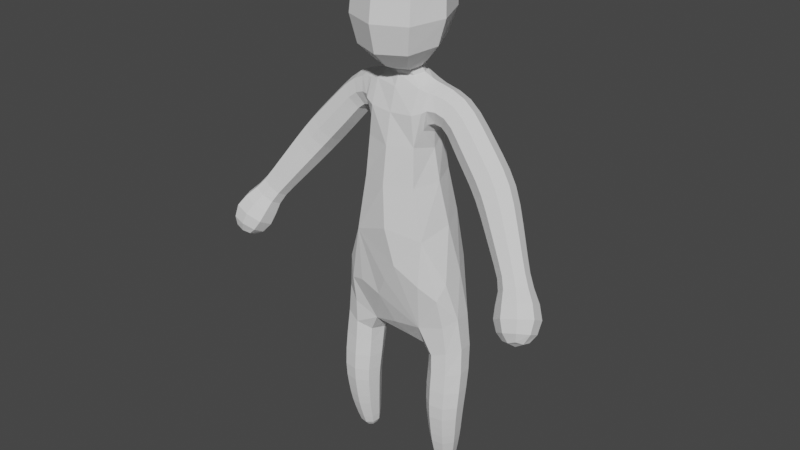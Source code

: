 # Source: Barry_-_kopia.blend  (saved by Blender 3.2.14; exported with 4.5.12 LTS)
import bpy
from mathutils import Matrix  # noqa: F401  (used for matrix-valued properties, if any)

bpy.ops.wm.read_factory_settings(use_empty=True)
scene = bpy.context.scene
scene.name = 'Scene'

# ---- collections
col_collection = bpy.data.collections.new('Collection'); scene.collection.children.link(col_collection)

# ---- world
world_world = bpy.data.worlds.new('World'); scene.world = world_world
world_world.use_nodes = True; world_world.node_tree.nodes.clear()
_N = world_world.node_tree.nodes; _L = world_world.node_tree.links
n0 = _N.new('ShaderNodeOutputWorld'); n0.name = 'World Output'; n0.location = (300, 300)
n1 = _N.new('ShaderNodeBackground'); n1.name = 'Background'; n1.location = (10, 300)
n1.inputs[0].default_value = (0.05088, 0.05088, 0.05088, 1.0)
_L.new(n1.outputs[0], n0.inputs[0])
n0.is_active_output = True
world_world.color = (0.05088, 0.05088, 0.05088)
world_world.use_sun_shadow = False
world_world.sun_shadow_jitter_overblur = 0.0

# ---- meshes
me_plane = bpy.data.meshes.new('Plane')
me_plane.from_pydata([(-0.2741, -0.2061, -0.06298), (-0.3025, 0.2187, -0.07964), (-0.6511, 0.1639, 0.1807), (-0.6153, -0.2063, 0.2001), (-0.3798, -0.2376, -0.7544), (-0.4275, 0.04043, -0.7733), (-0.7066, -0.007012, -0.772), (-0.6589, -0.285, -0.7531), (-0.4472, -0.122, -1.564), (-0.4664, -0.01265, -1.553), (-0.5761, -0.03102, -1.562), (-0.5568, -0.1403, -1.574), (0.465, 0.1802, 2.173), (0.4613, -0.08658, 2.191), (0.5848, -0.08124, 2.42), (0.5855, 0.1829, 2.406), (0.9746, 0.05767, 1.606), (0.93, -0.2039, 1.66), (1.143, -0.206, 1.828), (1.188, 0.0556, 1.774), (1.463, -0.29, 0.9461), (1.404, -0.4926, 1.022), (1.595, -0.5059, 1.137), (1.654, -0.3033, 1.061), (1.543, -0.3657, 0.7144), (1.457, -0.6311, 0.8283), (1.728, -0.6655, 0.9537), (1.814, -0.4001, 0.8398), (1.631, -0.5188, 0.6074), (1.582, -0.6663, 0.6729), (1.737, -0.6904, 0.7342), (1.786, -0.543, 0.6687), (0.1245, -0.1175, 2.672), (-0.1245, -0.1175, 2.672), (-0.1219, 0.1005, 2.706), (0.1219, 0.1005, 2.706), (0.1576, -0.1574, 3.7), (-0.1576, -0.1574, 3.7), (-0.1576, 0.1574, 3.688), (0.1576, 0.1574, 3.688), (0.4035, -0.3191, 1.084), (-0.3451, -0.3597, 1.015), (-0.3412, 0.3552, 1.019), (0.3505, 0.3037, 1.18), (0.3311, -0.3442, 3.46), (-0.3311, -0.3442, 3.46), (-0.3311, 0.3154, 3.447), (0.3311, 0.3154, 3.447), (0.2914, -0.3452, 2.896), (-0.2914, -0.3452, 2.896), (-0.2914, 0.2302, 2.968), (0.2914, 0.2302, 2.968), (-0.4021, -0.2058, -1.219), (-0.4407, 0.01614, -1.204), (-0.6629, -0.02159, -1.217), (-0.6244, -0.2435, -1.232), (0.6735, -0.09501, 0.2267), (0.356, -0.3072, 0.1194), (0.2201, 0.02812, -0.2156), (0.4359, 0.2845, 0.1331), (0.736, -0.1761, -0.7609), (0.4891, -0.3143, -0.75), (0.3505, -0.06845, -0.7655), (0.5973, 0.06972, -0.7764), (0.5873, -0.09746, -1.571), (0.49, -0.152, -1.571), (0.4359, -0.05552, -1.556), (0.5333, -0.0009672, -1.556), (-0.4613, -0.08658, 2.191), (-0.465, 0.1802, 2.173), (-0.5855, 0.1829, 2.406), (-0.5848, -0.08124, 2.42), (-0.93, -0.2039, 1.66), (-0.9746, 0.05767, 1.606), (-1.188, 0.0556, 1.774), (-1.143, -0.206, 1.828), (-1.404, -0.4926, 1.022), (-1.463, -0.29, 0.9461), (-1.654, -0.3033, 1.061), (-1.595, -0.5059, 1.137), (-1.457, -0.6311, 0.8283), (-1.543, -0.3657, 0.7144), (-1.814, -0.4001, 0.8398), (-1.728, -0.6655, 0.9537), (-1.582, -0.6663, 0.6729), (-1.631, -0.5188, 0.6074), (-1.786, -0.543, 0.6687), (-1.737, -0.6904, 0.7342), (0.686, -0.1565, -1.228), (0.489, -0.267, -1.228), (0.3791, -0.07081, -1.208), (0.576, 0.0396, -1.208), (-0.3731, -0.1972, -0.4112), (-0.4219, 0.1024, -0.4504), (-0.708, 0.05827, -0.4026), (-0.6592, -0.2413, -0.3634), (-0.4173, -0.1645, -1.431), (-0.448, 0.01018, -1.414), (-0.6232, -0.01925, -1.428), (-0.5925, -0.1939, -1.444), (0.2404, 0.2323, 2.025), (0.3292, -0.1192, 2.194), (0.2389, -0.1379, 2.525), (0.2171, 0.1892, 2.534), (0.7891, 0.1142, 1.828), (0.7606, -0.1528, 1.862), (0.9661, -0.1522, 2.039), (0.9946, 0.1148, 2.005), (0.6204, 0.1492, 2.027), (0.5998, -0.1122, 2.054), (0.7871, -0.1099, 2.237), (0.8077, 0.1515, 2.21), (1.338, -0.1977, 1.14), (1.286, -0.3969, 1.204), (1.463, -0.4026, 1.328), (1.514, -0.2034, 1.264), (1.167, -0.06995, 1.36), (1.113, -0.299, 1.428), (1.312, -0.304, 1.571), (1.366, -0.075, 1.504), (0.2618, -0.2446, 1.99), (-0.2618, -0.2446, 1.99), (-0.2404, 0.2323, 2.025), (-0.3913, -0.2297, -1.009), (-0.4347, 0.02256, -1.003), (-0.6873, -0.02058, -1.011), (-0.6438, -0.2729, -1.017), (0.7381, -0.1226, -0.3704), (0.4851, -0.277, -0.3829), (0.343, -0.01642, -0.4434), (0.596, 0.138, -0.4309), (0.6412, -0.1254, -1.44), (0.4858, -0.2125, -1.44), (0.3993, -0.05831, -1.418), (0.5547, 0.0288, -1.418), (-0.3292, -0.1192, 2.194), (-0.2171, 0.1892, 2.534), (-0.2389, -0.1379, 2.525), (-0.7606, -0.1528, 1.862), (-0.7891, 0.1142, 1.828), (-0.9946, 0.1148, 2.005), (-0.9661, -0.1522, 2.039), (-0.5998, -0.1122, 2.054), (-0.6204, 0.1492, 2.027), (-0.8077, 0.1515, 2.21), (-0.7871, -0.1099, 2.237), (-1.286, -0.3969, 1.204), (-1.338, -0.1977, 1.14), (-1.514, -0.2034, 1.264), (-1.463, -0.4026, 1.328), (-1.113, -0.299, 1.428), (-1.167, -0.06995, 1.36), (-1.366, -0.075, 1.504), (-1.312, -0.304, 1.571), (0.7136, -0.1741, -1.016), (0.4901, -0.2994, -1.014), (0.3649, -0.07624, -1.004), (0.5884, 0.0491, -1.007), (0.3205, 0.197, 2.173), (0.3787, -0.1075, 2.495), (0.3585, 0.1874, 2.487), (-0.3787, -0.1075, 2.495), (-0.3585, 0.1874, 2.487), (-0.3205, 0.197, 2.173), (0.6436, 0.1009, 0.2083), (-0.2313, -0.2364, 2.292), (0.3443, 0.1854, -0.1574), (0.5931, -0.2349, 0.1675), (0.292, -0.1566, -0.1549), (0.02942, -0.2709, 0.04179), (-0.008614, -0.08132, -0.175), (-0.2802, 0.008523, -0.2014), (-0.01124, 0.1302, -0.1801), (0.05768, 0.2883, 0.03958), (-0.3523, 0.3455, 0.4193), (0.05054, 0.3962, 0.5866), (0.05746, 0.4213, 1.191), (0.4324, 0.3111, 0.6938), (0.3325, -0.1231, 2.5), (0.4724, 0.01391, 1.16), (0.5904, -0.1778, 0.6284), (0.3993, -0.3743, 0.6242), (0.05039, -0.4327, 1.17), (0.007063, -0.3971, 0.5803), (-0.3386, -0.3396, 0.4286), (-0.5498, -0.2481, 0.5967), (-0.4942, -0.2662, 0.08418), (-0.6708, -0.02478, 0.2373), (-0.5439, 0.2443, 0.0573), (-0.3205, -0.007114, 1.929), (-0.5713, 0.2365, 0.5874), (0.3102, -0.1626, 2.144), (-0.4749, -0.005139, 1.148), (1.597, -0.5967, 0.6241), (1.397e-09, 0.3013, 2.016), (0.3205, -0.007114, 1.929), (0.3067, 0.1875, 2.5), (-1.397e-09, -0.3197, 1.966), (0.2313, -0.2364, 2.292), (-4.191e-09, -0.1788, 2.504), (1.659, -0.6961, 0.6967), (0.1481, -0.08969, 2.619), (1.863e-09, -0.1583, 2.666), (1.777, -0.6253, 0.6935), (-0.1481, -0.08969, 2.619), (-0.1694, -0.008459, 2.689), (1.715, -0.5259, 0.6208), (-0.1393, 0.1207, 2.633), (-0.2754, 0.0289, 2.584), (-0.2042, 0.2598, 2.318), (9.313e-10, 0.2211, 2.52), (0.2042, 0.2598, 2.318), (-0.4452, -0.06442, -1.567), (-0.5226, -0.009833, -1.566), (0.2754, 0.0289, 2.584), (0.1393, 0.1207, 2.633), (-0.5769, -0.08648, -1.578), (0.1694, -0.008459, 2.689), (-3.26e-09, 0.1414, 2.713), (0.2916, 0.197, 2.145), (-0.4995, -0.1411, -1.579), (0.3167, 0.03875, 2.126), (0.3567, -0.1706, 2.348), (0.3768, 0.04014, 2.549), (0.3368, 0.2495, 2.327), (-0.3325, -0.1231, 2.5), (-0.3102, -0.1626, 2.144), (-0.3067, 0.1875, 2.5), (-0.2916, 0.197, 2.145), (-0.3768, 0.04014, 2.549), (-0.3567, -0.1706, 2.348), (-0.3167, 0.03875, 2.126), (-0.3368, 0.2495, 2.327), (0.1788, -3.6e-07, 3.706), (-6.985e-10, 0.1786, 3.7), (-0.1788, -3.607e-07, 3.706), (-6.985e-10, -0.1786, 3.712), (0.5695, -0.04271, -1.572), (0.5435, -0.1334, -1.581), (0.4526, -0.1082, -1.572), (0.4786, -0.01753, -1.564), (-1.659, -0.6961, 0.6967), (-1.777, -0.6253, 0.6935), (-1.715, -0.5259, 0.6208), (-1.597, -0.5967, 0.6241), (-0.3722, -0.1808, -0.2512), (-0.3439, -0.03917, -0.4397), (-0.4166, 0.1421, -0.2832), (-0.5741, 0.1365, -0.4338), (-0.6901, 0.1061, -0.1483), (-0.7372, -0.09981, -0.374), (-0.6455, -0.2121, -0.1162), (-0.507, -0.2755, -0.38), (-0.3734, -0.2211, -0.5858), (-0.3513, -0.08967, -0.7641), (-0.4228, 0.06754, -0.6186), (-0.576, 0.06883, -0.7762), (-0.7116, 0.01932, -0.6076), (-0.7351, -0.1549, -0.7623), (-0.6623, -0.2693, -0.5747), (-0.5104, -0.3134, -0.7502), (-0.4095, -0.1862, -1.327), (-0.3998, -0.07163, -1.42), (-0.4443, 0.01302, -1.311), (-0.3798, -0.08774, -1.209), (-0.5414, 0.02821, -1.418), (-0.644, -0.02069, -1.324), (-0.5591, 0.03888, -1.208), (-0.6407, -0.1121, -1.439), (-0.6091, -0.2199, -1.341), (-0.6853, -0.1396, -1.227), (-0.4992, -0.2119, -1.441), (-0.506, -0.2662, -1.229), (-0.4273, -0.1437, -1.517), (-0.4534, 0.004639, -1.502), (-0.6021, -0.0203, -1.514), (-0.576, -0.1686, -1.529), (0.3831, 0.1922, 2.186), (0.4403, 0.04605, 2.139), (0.3852, -0.09439, 2.209), (0.5226, -0.1337, 2.308), (0.469, -0.09008, 2.472), (0.608, 0.05159, 2.456), (0.4584, 0.1876, 2.461), (0.5257, 0.2313, 2.286), (0.88, 0.09308, 1.721), (0.9123, -0.07275, 1.602), (0.8441, -0.1743, 1.764), (0.7363, -0.0194, 1.812), (1.028, -0.254, 1.755), (1.055, -0.1748, 1.939), (0.858, -0.2026, 1.957), (1.205, -0.0756, 1.833), (1.091, 0.09257, 1.895), (1.019, -0.01863, 2.055), (1.09, 0.1057, 1.68), (0.8972, 0.1645, 1.91), (0.7022, 0.1322, 1.93), (0.6775, -0.1323, 1.96), (0.575, 0.0181, 2.006), (0.8775, -0.1311, 2.137), (0.6896, -0.1601, 2.15), (0.9022, 0.1333, 2.107), (0.8325, 0.02121, 2.258), (0.7179, 0.1994, 2.114), (0.5435, 0.1654, 2.115), (0.5311, -0.0947, 2.136), (0.6914, -0.09022, 2.336), (0.7035, 0.1696, 2.316), (1.407, -0.2499, 1.046), (1.397, -0.3888, 0.9625), (1.356, -0.4398, 1.111), (1.279, -0.2963, 1.149), (1.488, -0.5372, 1.094), (1.528, -0.447, 1.226), (1.365, -0.4371, 1.278), (1.66, -0.4071, 1.121), (1.579, -0.2571, 1.162), (1.522, -0.3041, 1.319), (1.569, -0.2587, 0.9894), (1.435, -0.1632, 1.19), (1.257, -0.1371, 1.245), (1.204, -0.3501, 1.311), (1.103, -0.1835, 1.367), (1.391, -0.3556, 1.444), (1.202, -0.3445, 1.512), (1.444, -0.1425, 1.377), (1.376, -0.1905, 1.564), (1.277, -0.02953, 1.419), (1.072, -0.0004304, 1.484), (1.021, -0.2476, 1.546), (1.229, -0.2514, 1.703), (1.28, -0.004228, 1.64), (1.504, -0.3203, 0.8278), (1.449, -0.4919, 0.7479), (1.428, -0.5644, 0.9277), (1.576, -0.698, 0.9124), (1.67, -0.5894, 1.053), (1.822, -0.5393, 0.9203), (1.746, -0.3454, 0.9533), (1.695, -0.3331, 0.7557), (1.59, -0.4444, 0.6352), (1.517, -0.6655, 0.7325), (1.747, -0.6987, 0.8296), (1.82, -0.4776, 0.7323), (0.2886, -0.2843, 1.592), (-0.2827, -0.2889, 1.588), (-0.2728, 0.2685, 1.613), (0.2738, 0.2623, 1.624), (0.3451, -0.3837, 3.174), (1.63e-09, -0.4678, 3.462), (-0.3451, -0.3837, 3.174), (6.752e-09, -0.4531, 2.883), (-0.4553, -0.01438, 3.453), (-0.3451, 0.301, 3.206), (-0.4006, -0.0575, 2.932), (-1.63e-09, 0.4391, 3.445), (0.3451, 0.301, 3.206), (-6.752e-09, 0.3381, 2.981), (0.4553, -0.01438, 3.453), (0.4006, -0.0575, 2.932), (0.2502, -0.2515, 3.634), (-0.2502, -0.2515, 3.634), (-0.2502, 0.2479, 3.613), (0.2502, 0.2479, 3.613), (0.1933, -0.2291, 2.742), (-0.1933, -0.2291, 2.742), (-0.193, 0.148, 2.806), (0.193, 0.148, 2.806), (-0.386, -0.2383, -0.8935), (-0.3657, -0.0955, -1.005), (-0.4316, 0.02726, -0.8984), (-0.5692, 0.0483, -1.006), (-0.6976, -0.01816, -0.9018), (-0.7129, -0.1548, -1.015), (-0.652, -0.2837, -0.897), (-0.5094, -0.2986, -1.014), (-0.3963, -0.2195, -1.115), (-0.4376, 0.01933, -1.103), (-0.6766, -0.02142, -1.113), (-0.6353, -0.2602, -1.126), (0.7176, -0.08836, -0.1053), (0.4751, -0.2611, -0.1841), (0.6383, -0.2486, -0.3653), (0.3395, 0.009719, -0.3054), (0.3666, -0.1756, -0.4155), (0.5766, 0.1872, -0.2089), (0.4428, 0.1096, -0.4485), (0.7145, 0.03665, -0.3983), (0.7421, -0.1561, -0.5865), (0.4866, -0.3003, -0.5744), (0.6386, -0.2913, -0.7525), (0.343, -0.04574, -0.6069), (0.3735, -0.2173, -0.7557), (0.5985, 0.09855, -0.619), (0.4479, 0.04673, -0.7739), (0.7129, -0.02729, -0.7707), (0.6646, -0.1418, -1.337), (0.6081, -0.2485, -1.232), (0.4876, -0.241, -1.336), (0.5797, -0.1979, -1.444), (0.3971, -0.1896, -1.218), (0.3889, -0.06506, -1.315), (0.4134, -0.1518, -1.429), (0.4569, 0.02117, -1.205), (0.5659, 0.03417, -1.315), (0.4608, 0.01416, -1.414), (0.6679, -0.03777, -1.218), (0.6271, -0.03198, -1.429), (0.6174, -0.1104, -1.525), (0.4854, -0.1844, -1.525), (0.412, -0.05352, -1.506), (0.544, 0.02048, -1.506), (-0.3852, -0.09439, 2.209), (-0.4403, 0.04605, 2.139), (-0.3831, 0.1922, 2.186), (-0.5257, 0.2313, 2.286), (-0.4584, 0.1876, 2.461), (-0.608, 0.05159, 2.456), (-0.469, -0.09008, 2.472), (-0.5226, -0.1337, 2.308), (-0.8441, -0.1743, 1.764), (-0.9123, -0.07275, 1.602), (-0.88, 0.09308, 1.721), (-0.7363, -0.0194, 1.812), (-1.09, 0.1057, 1.68), (-1.091, 0.09257, 1.895), (-0.8972, 0.1645, 1.91), (-1.205, -0.0756, 1.833), (-1.055, -0.1748, 1.939), (-1.019, -0.01863, 2.055), (-1.028, -0.254, 1.755), (-0.858, -0.2026, 1.957), (-0.6775, -0.1323, 1.96), (-0.7022, 0.1322, 1.93), (-0.575, 0.0181, 2.006), (-0.9022, 0.1333, 2.107), (-0.7179, 0.1994, 2.114), (-0.8775, -0.1311, 2.137), (-0.8325, 0.02121, 2.258), (-0.6896, -0.1601, 2.15), (-0.5311, -0.0947, 2.136), (-0.5435, 0.1654, 2.115), (-0.7035, 0.1696, 2.316), (-0.6914, -0.09022, 2.336), (-1.356, -0.4398, 1.111), (-1.397, -0.3888, 0.9625), (-1.407, -0.2499, 1.046), (-1.279, -0.2963, 1.149), (-1.569, -0.2587, 0.9894), (-1.579, -0.2571, 1.162), (-1.435, -0.1632, 1.19), (-1.66, -0.4071, 1.121), (-1.528, -0.447, 1.226), (-1.522, -0.3041, 1.319), (-1.488, -0.5372, 1.094), (-1.365, -0.4371, 1.278), (-1.204, -0.3501, 1.311), (-1.257, -0.1371, 1.245), (-1.103, -0.1835, 1.367), (-1.444, -0.1425, 1.377), (-1.277, -0.02953, 1.419), (-1.391, -0.3556, 1.444), (-1.376, -0.1905, 1.564), (-1.202, -0.3445, 1.512), (-1.021, -0.2476, 1.546), (-1.072, -0.0004304, 1.484), (-1.28, -0.004228, 1.64), (-1.229, -0.2514, 1.703), (-1.428, -0.5644, 0.9277), (-1.449, -0.4919, 0.7479), (-1.504, -0.3203, 0.8278), (-1.695, -0.3331, 0.7557), (-1.746, -0.3454, 0.9533), (-1.822, -0.5393, 0.9203), (-1.67, -0.5894, 1.053), (-1.576, -0.698, 0.9124), (-1.517, -0.6655, 0.7325), (-1.59, -0.4444, 0.6352), (-1.82, -0.4776, 0.7323), (-1.747, -0.6987, 0.8296), (0.7255, -0.1797, -0.8997), (0.4902, -0.3117, -0.894), (0.6253, -0.2786, -1.017), (0.3581, -0.07674, -0.8956), (0.3856, -0.2113, -1.009), (0.5935, 0.05519, -0.9013), (0.4532, 0.02827, -1.004), (0.693, -0.03899, -1.012), (0.7015, -0.1667, -1.123), (0.4898, -0.2854, -1.122), (0.3714, -0.0742, -1.106), (0.5831, 0.04449, -1.106), (-0.3895, -0.08026, -1.316), (-0.5086, -0.2993, -0.5741), (0.1266, -0.1729, -0.1224), (-0.1246, 0.02275, -0.195), (0.1519, 0.2109, -0.1248), (-0.09051, 0.3573, 0.3453), (0.1913, 0.4165, 0.8156), (-0.7411, -0.134, -0.5891), (-0.5764, 0.09755, -0.6193), (0.5577, -0.283, 0.4785), (0.1543, -0.4284, 0.7982), (-0.113, -0.3494, 0.3471), (-0.4854, -0.3104, 0.3931), (-0.3439, -0.06775, -0.6043), (-0.5899, -0.00775, 0.6743), (-0.5198, 0.3063, 0.3775), (-0.5043, -0.2553, -0.1761), (9.313e-10, 0.1574, 2.633), (-0.7165, -0.05909, -0.1077), (-0.5657, 0.1824, -0.2203), (-0.3451, -0.01323, -0.2974), (-1.693, -0.6244, 0.6336), (0.5098, -0.07327, -1.591), (-2.328e-09, -3.562e-07, 3.731), (-0.3273, 0.03463, 2.563), (-0.3217, -0.203, 2.325), (-0.3029, 0.01485, 2.078), (0.3029, 0.01485, 2.078), (0.3217, -0.203, 2.325), (0.3273, 0.03463, 2.563), (-6.985e-10, 0.2681, 2.314), (5.122e-09, -0.2538, 2.278), (0.2916, 0.2526, 2.326), (-0.5098, -0.07327, -1.591), (0.5715, 0.06831, 0.6708), (2.328e-10, -0.1274, 2.614), (-0.2916, 0.2526, 2.326), (1.693, -0.6244, 0.6336), (0.194, 0.01582, 2.631), (-0.194, 0.01582, 2.631), (-0.5507, 0.03351, -1.314), (-0.664, -0.1266, -1.335), (-0.5028, -0.2404, -1.337), (-0.4125, -0.06475, -1.508), (-0.5326, 0.01993, -1.506), (-0.6168, -0.09899, -1.525), (-0.4967, -0.1837, -1.527), (0.3693, 0.04891, 2.147), (0.4283, -0.1451, 2.344), (0.4786, 0.04873, 2.517), (0.4196, 0.2428, 2.32), (0.8225, -0.04051, 1.71), (0.9428, -0.2247, 1.86), (1.112, -0.04122, 1.95), (0.9922, 0.143, 1.8), (0.6523, -0.0002776, 1.912), (0.7729, -0.1813, 2.054), (0.9274, 0.001288, 2.155), (0.8068, 0.1823, 2.013), (0.5072, 0.03455, 2.088), (0.609, -0.1412, 2.24), (0.7275, 0.0405, 2.364), (0.6258, 0.2163, 2.212), (1.349, -0.3435, 1.057), (1.432, -0.479, 1.181), (1.586, -0.3534, 1.216), (1.503, -0.2179, 1.092), (1.195, -0.2426, 1.253), (1.287, -0.3928, 1.39), (1.453, -0.2501, 1.435), (1.361, -0.09987, 1.298), (1.007, -0.1233, 1.486), (1.115, -0.2958, 1.636), (1.294, -0.1285, 1.701), (1.186, 0.04401, 1.55), (1.42, -0.4377, 0.8542), (1.534, -0.6227, 1.009), (1.753, -0.4721, 1.027), (1.639, -0.2871, 0.8718), (1.512, -0.5494, 0.665), (1.619, -0.7233, 0.7977), (1.826, -0.595, 0.7974), (1.719, -0.4211, 0.6647), (0.005281, -0.3848, 1.593), (-0.3793, -0.01031, 1.599), (0.005134, 0.3634, 1.629), (0.3795, -0.008816, 1.603), (8.411e-09, -0.5121, 3.168), (-0.4745, -0.04133, 3.19), (-8.411e-09, 0.4294, 3.212), (0.4745, -0.04133, 3.19), (0.0, -0.3425, 3.639), (-0.3414, -0.001797, 3.625), (0.0, 0.3389, 3.61), (0.3414, -0.001797, 3.625), (3.201e-10, -0.2999, 2.73), (-0.2656, -0.04059, 2.774), (-3.492e-10, 0.2187, 2.818), (0.2656, -0.04059, 2.774), (-0.3589, -0.09701, -0.8953), (-0.5732, 0.05435, -0.901), (-0.7247, -0.1595, -0.9), (-0.5105, -0.3108, -0.8943), (-0.3721, -0.09243, -1.107), (-0.5649, 0.04373, -1.106), (-0.7008, -0.1484, -1.121), (-0.508, -0.2846, -1.123), (0.6246, -0.2232, -0.1264), (0.365, -0.1565, -0.2639), (0.4343, 0.1468, -0.2826), (0.6936, 0.07957, -0.1399), (0.6412, -0.2759, -0.5743), (0.3669, -0.2001, -0.5883), (0.4438, 0.07415, -0.619), (0.7182, -0.001697, -0.605), (0.5946, -0.2244, -1.341), (0.405, -0.1717, -1.326), (0.4589, 0.01755, -1.311), (0.6484, -0.03521, -1.326), (0.565, -0.1717, -1.53), (0.424, -0.1327, -1.516), (0.4643, 0.007999, -1.503), (0.6053, -0.03107, -1.516), (-0.3693, 0.04891, 2.147), (-0.4196, 0.2428, 2.32), (-0.4786, 0.04873, 2.517), (-0.4283, -0.1451, 2.344), (-0.8225, -0.04051, 1.71), (-0.9922, 0.143, 1.8), (-1.112, -0.04122, 1.95), (-0.9428, -0.2247, 1.86), (-0.6523, -0.0002776, 1.912), (-0.8068, 0.1823, 2.013), (-0.9274, 0.001288, 2.155), (-0.7729, -0.1813, 2.054), (-0.5072, 0.03455, 2.088), (-0.6258, 0.2163, 2.212), (-0.7275, 0.0405, 2.364), (-0.609, -0.1412, 2.24), (-1.349, -0.3435, 1.057), (-1.503, -0.2179, 1.092), (-1.586, -0.3534, 1.216), (-1.432, -0.479, 1.181), (-1.195, -0.2426, 1.253), (-1.361, -0.09987, 1.298), (-1.453, -0.2501, 1.435), (-1.287, -0.3928, 1.39), (-1.007, -0.1233, 1.486), (-1.186, 0.04401, 1.55), (-1.294, -0.1285, 1.701), (-1.115, -0.2958, 1.636), (-1.42, -0.4377, 0.8542), (-1.639, -0.2871, 0.8718), (-1.753, -0.4721, 1.027), (-1.534, -0.6227, 1.009), (-1.512, -0.5494, 0.665), (-1.719, -0.4211, 0.6647), (-1.826, -0.595, 0.7974), (-1.619, -0.7233, 0.7977), (0.6326, -0.2898, -0.8966), (0.38, -0.2189, -0.8937), (0.451, 0.03327, -0.8988), (0.7036, -0.03754, -0.9016), (0.6178, -0.2656, -1.125), (0.3909, -0.202, -1.114), (0.4551, 0.02474, -1.103), (0.682, -0.03883, -1.115)], [], [(96, 262, 493, 261), (262, 97, 263, 493), (493, 263, 53, 264), (261, 493, 264, 52), (7, 260, 494, 259), (260, 4, 253, 494), (494, 253, 92, 252), (259, 494, 252, 95), (57, 169, 495, 168), (0, 170, 495, 169), (58, 168, 495, 170), (0, 171, 496, 170), (1, 172, 496, 171), (58, 170, 496, 172), (1, 173, 497, 172), (59, 166, 497, 173), (58, 172, 497, 166), (1, 174, 498, 173), (42, 175, 498, 174), (59, 173, 498, 175), (42, 176, 499, 175), (43, 177, 499, 176), (59, 175, 499, 177), (6, 258, 500, 257), (258, 7, 259, 500), (500, 259, 95, 250), (257, 500, 250, 94), (5, 256, 501, 255), (256, 6, 257, 501), (501, 257, 94, 248), (255, 501, 248, 93), (40, 181, 502, 180), (57, 167, 502, 181), (56, 180, 502, 167), (40, 182, 503, 181), (41, 183, 503, 182), (57, 181, 503, 183), (41, 184, 504, 183), (0, 169, 504, 184), (57, 183, 504, 169), (41, 185, 505, 184), (3, 186, 505, 185), (0, 184, 505, 186), (4, 254, 506, 253), (254, 5, 255, 506), (506, 255, 93, 246), (253, 506, 246, 92), (2, 187, 507, 190), (187, 3, 185, 507), (507, 185, 41, 192), (190, 507, 192, 42), (2, 190, 508, 188), (42, 174, 508, 190), (1, 188, 508, 174), (95, 252, 509, 251), (252, 92, 245, 509), (509, 245, 0, 186), (251, 509, 186, 3), (35, 215, 510, 218), (215, 103, 210, 510), (510, 210, 136, 207), (218, 510, 207, 34), (94, 250, 511, 249), (250, 95, 251, 511), (511, 251, 3, 187), (249, 511, 187, 2), (93, 248, 512, 247), (248, 94, 249, 512), (512, 249, 2, 188), (247, 512, 188, 1), (92, 246, 513, 245), (246, 93, 247, 513), (513, 247, 1, 171), (245, 513, 171, 0), (87, 242, 514, 241), (242, 86, 243, 514), (514, 243, 85, 244), (241, 514, 244, 84), (64, 238, 515, 237), (238, 65, 239, 515), (515, 239, 66, 240), (237, 515, 240, 67), (39, 234, 516, 233), (234, 38, 235, 516), (516, 235, 37, 236), (233, 516, 236, 36), (136, 227, 517, 208), (227, 162, 229, 517), (517, 229, 161, 225), (208, 517, 225, 137), (137, 225, 518, 165), (225, 161, 230, 518), (518, 230, 135, 226), (165, 518, 226, 121), (121, 226, 519, 189), (226, 135, 231, 519), (519, 231, 163, 228), (189, 519, 228, 122), (100, 219, 520, 195), (219, 158, 221, 520), (520, 221, 101, 191), (195, 520, 191, 120), (120, 191, 521, 198), (191, 101, 222, 521), (521, 222, 159, 178), (198, 521, 178, 102), (102, 178, 522, 214), (178, 159, 223, 522), (522, 223, 160, 196), (214, 522, 196, 103), (136, 210, 523, 209), (210, 103, 211, 523), (523, 211, 100, 194), (209, 523, 194, 122), (120, 198, 524, 197), (198, 102, 199, 524), (524, 199, 137, 165), (197, 524, 165, 121), (103, 196, 525, 211), (196, 160, 224, 525), (525, 224, 158, 219), (211, 525, 219, 100), (11, 216, 526, 220), (216, 10, 213, 526), (526, 213, 9, 212), (220, 526, 212, 8), (43, 179, 527, 177), (179, 40, 180, 527), (527, 180, 56, 164), (177, 527, 164, 59), (102, 201, 528, 199), (201, 32, 202, 528), (528, 202, 33, 204), (199, 528, 204, 137), (122, 228, 529, 209), (228, 163, 232, 529), (529, 232, 162, 227), (209, 529, 227, 136), (31, 203, 530, 206), (203, 30, 200, 530), (530, 200, 29, 193), (206, 530, 193, 28), (35, 217, 531, 215), (217, 32, 201, 531), (531, 201, 102, 214), (215, 531, 214, 103), (34, 207, 532, 205), (207, 136, 208, 532), (532, 208, 137, 204), (205, 532, 204, 33), (97, 265, 533, 263), (265, 98, 266, 533), (533, 266, 54, 267), (263, 533, 267, 53), (98, 268, 534, 266), (268, 99, 269, 534), (534, 269, 55, 270), (266, 534, 270, 54), (99, 271, 535, 269), (271, 96, 261, 535), (535, 261, 52, 272), (269, 535, 272, 55), (8, 212, 536, 273), (212, 9, 274, 536), (536, 274, 97, 262), (273, 536, 262, 96), (9, 213, 537, 274), (213, 10, 275, 537), (537, 275, 98, 265), (274, 537, 265, 97), (10, 216, 538, 275), (216, 11, 276, 538), (538, 276, 99, 268), (275, 538, 268, 98), (11, 220, 539, 276), (220, 8, 273, 539), (539, 273, 96, 271), (276, 539, 271, 99), (12, 278, 540, 277), (278, 13, 279, 540), (540, 279, 101, 221), (277, 540, 221, 158), (13, 280, 541, 279), (280, 14, 281, 541), (541, 281, 159, 222), (279, 541, 222, 101), (14, 282, 542, 281), (282, 15, 283, 542), (542, 283, 160, 223), (281, 542, 223, 159), (15, 284, 543, 283), (284, 12, 277, 543), (543, 277, 158, 224), (283, 543, 224, 160), (16, 286, 544, 285), (286, 17, 287, 544), (544, 287, 105, 288), (285, 544, 288, 104), (17, 289, 545, 287), (289, 18, 290, 545), (545, 290, 106, 291), (287, 545, 291, 105), (18, 292, 546, 290), (292, 19, 293, 546), (546, 293, 107, 294), (290, 546, 294, 106), (19, 295, 547, 293), (295, 16, 285, 547), (547, 285, 104, 296), (293, 547, 296, 107), (104, 288, 548, 297), (288, 105, 298, 548), (548, 298, 109, 299), (297, 548, 299, 108), (105, 291, 549, 298), (291, 106, 300, 549), (549, 300, 110, 301), (298, 549, 301, 109), (106, 294, 550, 300), (294, 107, 302, 550), (550, 302, 111, 303), (300, 550, 303, 110), (107, 296, 551, 302), (296, 104, 297, 551), (551, 297, 108, 304), (302, 551, 304, 111), (108, 299, 552, 305), (299, 109, 306, 552), (552, 306, 13, 278), (305, 552, 278, 12), (109, 301, 553, 306), (301, 110, 307, 553), (553, 307, 14, 280), (306, 553, 280, 13), (110, 303, 554, 307), (303, 111, 308, 554), (554, 308, 15, 282), (307, 554, 282, 14), (111, 304, 555, 308), (304, 108, 305, 555), (555, 305, 12, 284), (308, 555, 284, 15), (20, 310, 556, 309), (310, 21, 311, 556), (556, 311, 113, 312), (309, 556, 312, 112), (21, 313, 557, 311), (313, 22, 314, 557), (557, 314, 114, 315), (311, 557, 315, 113), (22, 316, 558, 314), (316, 23, 317, 558), (558, 317, 115, 318), (314, 558, 318, 114), (23, 319, 559, 317), (319, 20, 309, 559), (559, 309, 112, 320), (317, 559, 320, 115), (112, 312, 560, 321), (312, 113, 322, 560), (560, 322, 117, 323), (321, 560, 323, 116), (113, 315, 561, 322), (315, 114, 324, 561), (561, 324, 118, 325), (322, 561, 325, 117), (114, 318, 562, 324), (318, 115, 326, 562), (562, 326, 119, 327), (324, 562, 327, 118), (115, 320, 563, 326), (320, 112, 321, 563), (563, 321, 116, 328), (326, 563, 328, 119), (116, 323, 564, 329), (323, 117, 330, 564), (564, 330, 17, 286), (329, 564, 286, 16), (117, 325, 565, 330), (325, 118, 331, 565), (565, 331, 18, 289), (330, 565, 289, 17), (118, 327, 566, 331), (327, 119, 332, 566), (566, 332, 19, 292), (331, 566, 292, 18), (119, 328, 567, 332), (328, 116, 329, 567), (567, 329, 16, 295), (332, 567, 295, 19), (24, 334, 568, 333), (334, 25, 335, 568), (568, 335, 21, 310), (333, 568, 310, 20), (25, 336, 569, 335), (336, 26, 337, 569), (569, 337, 22, 313), (335, 569, 313, 21), (26, 338, 570, 337), (338, 27, 339, 570), (570, 339, 23, 316), (337, 570, 316, 22), (27, 340, 571, 339), (340, 24, 333, 571), (571, 333, 20, 319), (339, 571, 319, 23), (28, 193, 572, 341), (193, 29, 342, 572), (572, 342, 25, 334), (341, 572, 334, 24), (29, 200, 573, 342), (200, 30, 343, 573), (573, 343, 26, 336), (342, 573, 336, 25), (30, 203, 574, 343), (203, 31, 344, 574), (574, 344, 27, 338), (343, 574, 338, 26), (31, 206, 575, 344), (206, 28, 341, 575), (575, 341, 24, 340), (344, 575, 340, 27), (120, 197, 576, 345), (197, 121, 346, 576), (576, 346, 41, 182), (345, 576, 182, 40), (121, 189, 577, 346), (189, 122, 347, 577), (577, 347, 42, 192), (346, 577, 192, 41), (122, 194, 578, 347), (194, 100, 348, 578), (578, 348, 43, 176), (347, 578, 176, 42), (100, 195, 579, 348), (195, 120, 345, 579), (579, 345, 40, 179), (348, 579, 179, 43), (44, 350, 580, 349), (350, 45, 351, 580), (580, 351, 49, 352), (349, 580, 352, 48), (45, 353, 581, 351), (353, 46, 354, 581), (581, 354, 50, 355), (351, 581, 355, 49), (46, 356, 582, 354), (356, 47, 357, 582), (582, 357, 51, 358), (354, 582, 358, 50), (47, 359, 583, 357), (359, 44, 349, 583), (583, 349, 48, 360), (357, 583, 360, 51), (36, 236, 584, 361), (236, 37, 362, 584), (584, 362, 45, 350), (361, 584, 350, 44), (37, 235, 585, 362), (235, 38, 363, 585), (585, 363, 46, 353), (362, 585, 353, 45), (38, 234, 586, 363), (234, 39, 364, 586), (586, 364, 47, 356), (363, 586, 356, 46), (39, 233, 587, 364), (233, 36, 361, 587), (587, 361, 44, 359), (364, 587, 359, 47), (48, 352, 588, 365), (352, 49, 366, 588), (588, 366, 33, 202), (365, 588, 202, 32), (49, 355, 589, 366), (355, 50, 367, 589), (589, 367, 34, 205), (366, 589, 205, 33), (50, 358, 590, 367), (358, 51, 368, 590), (590, 368, 35, 218), (367, 590, 218, 34), (51, 360, 591, 368), (360, 48, 365, 591), (591, 365, 32, 217), (368, 591, 217, 35), (123, 370, 592, 369), (370, 124, 371, 592), (592, 371, 5, 254), (369, 592, 254, 4), (124, 372, 593, 371), (372, 125, 373, 593), (593, 373, 6, 256), (371, 593, 256, 5), (125, 374, 594, 373), (374, 126, 375, 594), (594, 375, 7, 258), (373, 594, 258, 6), (126, 376, 595, 375), (376, 123, 369, 595), (595, 369, 4, 260), (375, 595, 260, 7), (52, 264, 596, 377), (264, 53, 378, 596), (596, 378, 124, 370), (377, 596, 370, 123), (53, 267, 597, 378), (267, 54, 379, 597), (597, 379, 125, 372), (378, 597, 372, 124), (54, 270, 598, 379), (270, 55, 380, 598), (598, 380, 126, 374), (379, 598, 374, 125), (55, 272, 599, 380), (272, 52, 377, 599), (599, 377, 123, 376), (380, 599, 376, 126), (56, 167, 600, 381), (167, 57, 382, 600), (600, 382, 128, 383), (381, 600, 383, 127), (57, 168, 601, 382), (168, 58, 384, 601), (601, 384, 129, 385), (382, 601, 385, 128), (58, 166, 602, 384), (166, 59, 386, 602), (602, 386, 130, 387), (384, 602, 387, 129), (59, 164, 603, 386), (164, 56, 381, 603), (603, 381, 127, 388), (386, 603, 388, 130), (127, 383, 604, 389), (383, 128, 390, 604), (604, 390, 61, 391), (389, 604, 391, 60), (128, 385, 605, 390), (385, 129, 392, 605), (605, 392, 62, 393), (390, 605, 393, 61), (129, 387, 606, 392), (387, 130, 394, 606), (606, 394, 63, 395), (392, 606, 395, 62), (130, 388, 607, 394), (388, 127, 389, 607), (607, 389, 60, 396), (394, 607, 396, 63), (88, 398, 608, 397), (398, 89, 399, 608), (608, 399, 132, 400), (397, 608, 400, 131), (89, 401, 609, 399), (401, 90, 402, 609), (609, 402, 133, 403), (399, 609, 403, 132), (90, 404, 610, 402), (404, 91, 405, 610), (610, 405, 134, 406), (402, 610, 406, 133), (91, 407, 611, 405), (407, 88, 397, 611), (611, 397, 131, 408), (405, 611, 408, 134), (131, 400, 612, 409), (400, 132, 410, 612), (612, 410, 65, 238), (409, 612, 238, 64), (132, 403, 613, 410), (403, 133, 411, 613), (613, 411, 66, 239), (410, 613, 239, 65), (133, 406, 614, 411), (406, 134, 412, 614), (614, 412, 67, 240), (411, 614, 240, 66), (134, 408, 615, 412), (408, 131, 409, 615), (615, 409, 64, 237), (412, 615, 237, 67), (68, 414, 616, 413), (414, 69, 415, 616), (616, 415, 163, 231), (413, 616, 231, 135), (69, 416, 617, 415), (416, 70, 417, 617), (617, 417, 162, 232), (415, 617, 232, 163), (70, 418, 618, 417), (418, 71, 419, 618), (618, 419, 161, 229), (417, 618, 229, 162), (71, 420, 619, 419), (420, 68, 413, 619), (619, 413, 135, 230), (419, 619, 230, 161), (72, 422, 620, 421), (422, 73, 423, 620), (620, 423, 139, 424), (421, 620, 424, 138), (73, 425, 621, 423), (425, 74, 426, 621), (621, 426, 140, 427), (423, 621, 427, 139), (74, 428, 622, 426), (428, 75, 429, 622), (622, 429, 141, 430), (426, 622, 430, 140), (75, 431, 623, 429), (431, 72, 421, 623), (623, 421, 138, 432), (429, 623, 432, 141), (138, 424, 624, 433), (424, 139, 434, 624), (624, 434, 143, 435), (433, 624, 435, 142), (139, 427, 625, 434), (427, 140, 436, 625), (625, 436, 144, 437), (434, 625, 437, 143), (140, 430, 626, 436), (430, 141, 438, 626), (626, 438, 145, 439), (436, 626, 439, 144), (141, 432, 627, 438), (432, 138, 433, 627), (627, 433, 142, 440), (438, 627, 440, 145), (142, 435, 628, 441), (435, 143, 442, 628), (628, 442, 69, 414), (441, 628, 414, 68), (143, 437, 629, 442), (437, 144, 443, 629), (629, 443, 70, 416), (442, 629, 416, 69), (144, 439, 630, 443), (439, 145, 444, 630), (630, 444, 71, 418), (443, 630, 418, 70), (145, 440, 631, 444), (440, 142, 441, 631), (631, 441, 68, 420), (444, 631, 420, 71), (76, 446, 632, 445), (446, 77, 447, 632), (632, 447, 147, 448), (445, 632, 448, 146), (77, 449, 633, 447), (449, 78, 450, 633), (633, 450, 148, 451), (447, 633, 451, 147), (78, 452, 634, 450), (452, 79, 453, 634), (634, 453, 149, 454), (450, 634, 454, 148), (79, 455, 635, 453), (455, 76, 445, 635), (635, 445, 146, 456), (453, 635, 456, 149), (146, 448, 636, 457), (448, 147, 458, 636), (636, 458, 151, 459), (457, 636, 459, 150), (147, 451, 637, 458), (451, 148, 460, 637), (637, 460, 152, 461), (458, 637, 461, 151), (148, 454, 638, 460), (454, 149, 462, 638), (638, 462, 153, 463), (460, 638, 463, 152), (149, 456, 639, 462), (456, 146, 457, 639), (639, 457, 150, 464), (462, 639, 464, 153), (150, 459, 640, 465), (459, 151, 466, 640), (640, 466, 73, 422), (465, 640, 422, 72), (151, 461, 641, 466), (461, 152, 467, 641), (641, 467, 74, 425), (466, 641, 425, 73), (152, 463, 642, 467), (463, 153, 468, 642), (642, 468, 75, 428), (467, 642, 428, 74), (153, 464, 643, 468), (464, 150, 465, 643), (643, 465, 72, 431), (468, 643, 431, 75), (80, 470, 644, 469), (470, 81, 471, 644), (644, 471, 77, 446), (469, 644, 446, 76), (81, 472, 645, 471), (472, 82, 473, 645), (645, 473, 78, 449), (471, 645, 449, 77), (82, 474, 646, 473), (474, 83, 475, 646), (646, 475, 79, 452), (473, 646, 452, 78), (83, 476, 647, 475), (476, 80, 469, 647), (647, 469, 76, 455), (475, 647, 455, 79), (84, 244, 648, 477), (244, 85, 478, 648), (648, 478, 81, 470), (477, 648, 470, 80), (85, 243, 649, 478), (243, 86, 479, 649), (649, 479, 82, 472), (478, 649, 472, 81), (86, 242, 650, 479), (242, 87, 480, 650), (650, 480, 83, 474), (479, 650, 474, 82), (87, 241, 651, 480), (241, 84, 477, 651), (651, 477, 80, 476), (480, 651, 476, 83), (60, 391, 652, 481), (391, 61, 482, 652), (652, 482, 155, 483), (481, 652, 483, 154), (61, 393, 653, 482), (393, 62, 484, 653), (653, 484, 156, 485), (482, 653, 485, 155), (62, 395, 654, 484), (395, 63, 486, 654), (654, 486, 157, 487), (484, 654, 487, 156), (63, 396, 655, 486), (396, 60, 481, 655), (655, 481, 154, 488), (486, 655, 488, 157), (154, 483, 656, 489), (483, 155, 490, 656), (656, 490, 89, 398), (489, 656, 398, 88), (155, 485, 657, 490), (485, 156, 491, 657), (657, 491, 90, 401), (490, 657, 401, 89), (156, 487, 658, 491), (487, 157, 492, 658), (658, 492, 91, 404), (491, 658, 404, 90), (157, 488, 659, 492), (488, 154, 489, 659), (659, 489, 88, 407), (492, 659, 407, 91)])
me_plane.update()
arm_armature_002 = bpy.data.armatures.new('Armature.002')  # bones are not reproduced

# ---- objects
ob_plane = bpy.data.objects.new('Plane', me_plane)
ob_armature = bpy.data.objects.new('Armature', arm_armature_002)

# ---- transforms, parenting, visibility, modifiers, constraints
ob_plane.parent = ob_armature
ob_plane.matrix_parent_inverse = Matrix(((2.68, 1.603e-19, -1.381e-17, 8.279e-18), (1.603e-19, 2.679, 0.06219, -0.154), (1.381e-17, -0.06219, 2.679, -1.605), (-0.0, -0.0, -0.0, 1.0)))
ob_plane.location = (2.147e-33, 0.04355, 0.6)
ob_plane.rotation_euler = (0.02321, 5.154e-18, 5.981e-20)
ob_plane.scale = (0.3732, 0.3732, 0.3732)
_vg = ob_plane.vertex_groups.new(name='Bone.02')
for _i, _w in zip([8, 9, 10, 11, 52, 53, 54, 55, 64, 65, 66, 67, 88, 89, 90, 91, 96, 97, 98, 99, 131, 132, 133, 134, 212, 213, 216, 220, 237, 238, 239, 240, 261, 262, 263, 264, 265, 266, 267, 268, 269, 270, 271, 272, 273, 274, 275, 276, 377, 378, 379, 380, 397, 398, 399, 400, 401, 402, 403, 404, 405, 406, 407, 408, 409, 410, 411, 412, 489, 490, 491, 492, 493, 515, 526, 533, 534, 535, 536, 537, 538, 539, 596, 597, 598, 599, 608, 609, 610, 611, 612, 613, 614, 615, 656, 657, 658, 659], [1.0, 1.0, 1.0, 1.0, 1.0, 1.0, 1.0, 1.0, 1.0, 1.0, 1.0, 1.0, 1.0, 1.0, 1.0, 1.0, 1.0, 1.0, 1.0, 1.0, 1.0, 1.0, 1.0, 1.0, 1.0, 1.0, 1.0, 1.0, 1.0, 1.0, 1.0, 1.0, 1.0, 1.0, 1.0, 1.0, 1.0, 1.0, 1.0, 1.0, 1.0, 1.0, 1.0, 1.0, 1.0, 1.0, 1.0, 1.0, 0.5, 0.5, 0.5, 0.5, 1.0, 1.0, 1.0, 1.0, 1.0, 1.0, 1.0, 1.0, 1.0, 1.0, 1.0, 1.0, 1.0, 1.0, 1.0, 1.0, 0.5, 0.5, 0.5, 0.5, 1.0, 1.0, 1.0, 1.0, 1.0, 1.0, 1.0, 1.0, 1.0, 1.0, 0.5, 0.5, 0.5, 0.5, 1.0, 1.0, 1.0, 1.0, 1.0, 1.0, 1.0, 1.0, 0.5, 0.5, 0.5, 0.5]): _vg.add([_i], _w, 'REPLACE')
_vg = ob_plane.vertex_groups.new(name='Bone.14')
for _i, _w in zip([4, 5, 6, 7, 52, 53, 54, 55, 60, 61, 62, 63, 88, 89, 90, 91, 123, 124, 125, 126, 154, 155, 156, 157, 253, 254, 255, 256, 257, 258, 259, 260, 261, 263, 264, 266, 267, 269, 270, 272, 369, 370, 371, 372, 373, 374, 375, 376, 377, 378, 379, 380, 389, 390, 391, 392, 393, 394, 395, 396, 397, 398, 399, 401, 402, 404, 405, 407, 481, 482, 483, 484, 485, 486, 487, 488, 489, 490, 491, 492, 493, 494, 500, 501, 506, 533, 534, 535, 592, 593, 594, 595, 596, 597, 598, 599, 604, 605, 606, 607, 608, 609, 610, 611, 652, 653, 654, 655, 656, 657, 658, 659], [1.0, 1.0, 1.0, 1.0, 1.0, 1.0, 1.0, 1.0, 1.0, 1.0, 1.0, 1.0, 1.0, 1.0, 1.0, 1.0, 1.0, 1.0, 1.0, 1.0, 1.0, 1.0, 1.0, 1.0, 0.5, 1.0, 0.5, 1.0, 0.5, 1.0, 0.5, 1.0, 0.5, 0.5, 1.0, 0.5, 1.0, 0.5, 1.0, 1.0, 1.0, 1.0, 1.0, 1.0, 1.0, 1.0, 1.0, 1.0, 1.0, 1.0, 1.0, 1.0, 0.5, 0.5, 1.0, 0.5, 1.0, 0.5, 1.0, 1.0, 0.5, 1.0, 0.5, 1.0, 0.5, 1.0, 0.5, 1.0, 1.0, 1.0, 1.0, 1.0, 1.0, 1.0, 1.0, 1.0, 1.0, 1.0, 1.0, 1.0, 0.5, 0.5, 0.5, 0.5, 0.5, 0.5, 0.5, 0.5, 1.0, 1.0, 1.0, 1.0, 1.0, 1.0, 1.0, 1.0, 0.5, 0.5, 0.5, 0.5, 0.5, 0.5, 0.5, 0.5, 1.0, 1.0, 1.0, 1.0, 1.0, 1.0, 1.0, 1.0]): _vg.add([_i], _w, 'REPLACE')
_vg = ob_plane.vertex_groups.new(name='Bone.01')
for _i, _w in zip([0, 1, 2, 3, 4, 5, 6, 7, 56, 57, 58, 59, 60, 61, 62, 63, 92, 93, 94, 95, 127, 128, 129, 130, 164, 166, 167, 168, 169, 170, 171, 172, 173, 174, 175, 177, 180, 181, 183, 184, 185, 186, 187, 188, 190, 245, 246, 247, 248, 249, 250, 251, 252, 253, 254, 255, 256, 257, 258, 259, 260, 369, 371, 373, 375, 381, 382, 383, 384, 385, 386, 387, 388, 389, 390, 391, 392, 393, 394, 395, 396, 481, 482, 484, 486, 494, 495, 496, 497, 498, 499, 500, 501, 502, 503, 504, 505, 506, 507, 508, 509, 511, 512, 513, 527, 592, 593, 594, 595, 600, 601, 602, 603, 604, 605, 606, 607, 652, 653, 654, 655], [1.0, 1.0, 1.0, 1.0, 1.0, 1.0, 1.0, 1.0, 1.0, 1.0, 1.0, 1.0, 1.0, 1.0, 1.0, 1.0, 1.0, 1.0, 1.0, 1.0, 1.0, 1.0, 1.0, 1.0, 1.0, 1.0, 1.0, 1.0, 1.0, 1.0, 1.0, 1.0, 1.0, 0.5, 0.5, 0.5, 0.5, 0.5, 0.5, 0.5, 0.5, 1.0, 1.0, 1.0, 0.5, 1.0, 1.0, 1.0, 1.0, 1.0, 1.0, 1.0, 1.0, 1.0, 1.0, 1.0, 1.0, 1.0, 1.0, 1.0, 1.0, 0.5, 0.5, 0.5, 0.5, 1.0, 1.0, 1.0, 1.0, 1.0, 1.0, 1.0, 1.0, 1.0, 1.0, 1.0, 1.0, 1.0, 1.0, 1.0, 1.0, 0.5, 0.5, 0.5, 0.5, 1.0, 1.0, 1.0, 1.0, 0.6667, 0.3333, 1.0, 1.0, 0.6667, 0.3333, 0.6667, 0.6667, 1.0, 0.5, 0.6667, 1.0, 1.0, 1.0, 1.0, 0.5, 0.5, 0.5, 0.5, 0.5, 1.0, 1.0, 1.0, 1.0, 1.0, 1.0, 1.0, 1.0, 0.5, 0.5, 0.5, 0.5]): _vg.add([_i], _w, 'REPLACE')
_vg = ob_plane.vertex_groups.new(name='Bone.00')
for _i, _w in zip([0, 1, 2, 3, 56, 57, 58, 59, 164, 166, 167, 168, 169, 170, 171, 172, 173, 174, 175, 177, 180, 181, 183, 184, 185, 186, 187, 188, 190, 245, 247, 249, 251, 381, 382, 384, 386, 495, 496, 497, 498, 499, 502, 503, 504, 505, 507, 508, 509, 511, 512, 513, 527, 600, 601, 602, 603], [1.0, 1.0, 1.0, 1.0, 1.0, 1.0, 1.0, 1.0, 1.0, 1.0, 1.0, 1.0, 1.0, 1.0, 1.0, 1.0, 1.0, 0.5, 0.5, 0.5, 0.5, 0.5, 0.5, 0.5, 0.5, 1.0, 1.0, 1.0, 0.5, 0.5, 0.5, 0.5, 0.5, 0.5, 0.5, 0.5, 0.5, 1.0, 1.0, 1.0, 0.6667, 0.3333, 0.6667, 0.3333, 0.6667, 0.6667, 0.5, 0.6667, 0.5, 0.5, 0.5, 0.5, 0.5, 0.5, 0.5, 0.5, 0.5]): _vg.add([_i], _w, 'REPLACE')
_vg = ob_plane.vertex_groups.new(name='Lower spine')
for _i, _w in zip([0, 1, 2, 3, 40, 41, 42, 43, 56, 57, 58, 59, 164, 166, 167, 168, 169, 170, 171, 172, 173, 174, 175, 176, 177, 179, 180, 181, 182, 183, 184, 185, 186, 187, 188, 190, 192, 195, 345, 346, 347, 348, 495, 496, 497, 498, 499, 502, 503, 504, 505, 507, 508, 527, 576, 577, 578, 579], [0.08292, 0.0672, 0.06716, 0.1169, 0.8551, 0.8745, 0.8822, 0.8328, 0.07713, 0.1743, 0.05294, 0.1354, 0.0598, 0.03961, 0.08328, 0.05743, 0.6604, 0.2666, 0.008182, 0.06702, 0.6502, 0.702, 0.8874, 0.8305, 0.8078, 0.8193, 0.7306, 0.7525, 0.8077, 0.8847, 0.7626, 0.7446, 0.1191, 0.08469, 0.05401, 0.6904, 0.8048, 0.007873, 0.131, 0.1199, 0.1075, 0.1223, 0.1734, 0.07414, 0.1627, 0.8357, 0.9333, 0.6258, 0.9233, 0.8368, 0.6359, 0.7591, 0.4916, 0.7632, 0.1276, 0.1192, 0.1123, 0.1291]): _vg.add([_i], _w, 'REPLACE')
_vg = ob_plane.vertex_groups.new(name='Upper spine')
for _i, _w in zip([12, 13, 40, 41, 42, 43, 68, 69, 100, 101, 102, 103, 120, 121, 122, 135, 136, 137, 158, 163, 165, 176, 177, 179, 180, 181, 182, 185, 189, 191, 192, 194, 195, 197, 198, 199, 209, 210, 211, 219, 221, 222, 224, 226, 228, 230, 231, 232, 277, 278, 279, 345, 346, 347, 348, 413, 414, 415, 499, 503, 507, 518, 519, 520, 521, 523, 524, 525, 527, 529, 540, 541, 543, 552, 576, 577, 578, 579, 616, 617, 619, 628], [0.05673, 0.06582, 0.1134, 0.08927, 0.08054, 0.1453, 0.06859, 0.06904, 0.7685, 0.3062, 0.01611, 0.01626, 0.8263, 0.832, 0.7973, 0.299, 0.00972, 8.571e-05, 0.2486, 0.3454, 0.2619, 0.1552, 0.005598, 0.1473, 0.00319, 0.006191, 0.1761, 0.004104, 0.8478, 0.5082, 0.1633, 0.8714, 0.8289, 0.8985, 0.2455, 0.08588, 0.2035, 0.1028, 0.1852, 0.3544, 0.3812, 0.09037, 0.0728, 0.5217, 0.4829, 0.08862, 0.41, 0.08179, 0.1334, 0.09228, 0.1554, 0.8442, 0.8571, 0.8678, 0.847, 0.1581, 0.09963, 0.1737, 0.02558, 0.03252, 0.02288, 0.1379, 0.5965, 0.5858, 0.1467, 0.5826, 0.6639, 0.1011, 0.007002, 0.119, 0.2106, 0.04329, 0.02255, 0.01275, 0.8552, 0.856, 0.8661, 0.8439, 0.224, 0.04035, 0.04137, 0.01924]): _vg.add([_i], _w, 'REPLACE')
_vg = ob_plane.vertex_groups.new(name='Bone.03')
for _i, _w in zip([12, 13, 14, 15, 68, 69, 70, 71, 100, 101, 102, 103, 135, 136, 137, 158, 159, 160, 161, 162, 165, 178, 191, 194, 195, 196, 198, 199, 201, 204, 207, 208, 209, 210, 211, 214, 215, 219, 221, 222, 223, 224, 225, 226, 227, 229, 230, 231, 232, 277, 278, 279, 280, 281, 282, 283, 284, 305, 306, 307, 308, 348, 413, 414, 415, 416, 417, 418, 419, 420, 441, 442, 443, 444, 510, 517, 518, 519, 520, 521, 522, 523, 524, 525, 528, 529, 531, 532, 540, 541, 542, 543, 552, 553, 554, 555, 578, 579, 616, 617, 618, 619, 628, 629, 630, 631], [1.0, 1.0, 1.0, 1.0, 1.0, 1.0, 1.0, 1.0, 1.0, 1.0, 1.0, 1.0, 1.0, 1.0, 1.0, 1.0, 1.0, 1.0, 1.0, 1.0, 0.5, 1.0, 0.5, 0.5, 0.5, 1.0, 0.5, 1.0, 0.5, 0.5, 0.5, 1.0, 0.5, 1.0, 1.0, 1.0, 0.5, 1.0, 1.0, 1.0, 1.0, 1.0, 1.0, 0.5, 1.0, 1.0, 1.0, 0.5, 0.5, 1.0, 1.0, 1.0, 1.0, 1.0, 1.0, 1.0, 1.0, 0.5, 0.5, 0.5, 0.5, 0.5, 1.0, 1.0, 0.5, 1.0, 1.0, 1.0, 1.0, 1.0, 0.5, 0.5, 0.5, 0.5, 0.5, 1.0, 0.75, 0.25, 0.75, 0.75, 1.0, 0.75, 0.5, 1.0, 0.5, 0.5, 0.5, 0.5, 1.0, 1.0, 1.0, 1.0, 0.5, 0.5, 0.5, 0.5, 0.25, 0.25, 0.75, 0.75, 1.0, 1.0, 0.5, 0.5, 0.5, 0.5]): _vg.add([_i], _w, 'REPLACE')
_vg = ob_plane.vertex_groups.new(name='Bone.05')
for _i, _w in zip([12, 13, 14, 15, 16, 17, 18, 19, 68, 69, 70, 71, 72, 73, 74, 75, 104, 105, 106, 107, 108, 109, 110, 111, 138, 139, 140, 141, 142, 143, 144, 145, 277, 278, 279, 280, 281, 282, 283, 284, 285, 286, 287, 288, 289, 290, 291, 292, 293, 294, 295, 296, 297, 298, 299, 300, 301, 302, 303, 304, 305, 306, 307, 308, 329, 330, 331, 332, 413, 414, 415, 416, 417, 418, 419, 420, 421, 422, 423, 424, 425, 426, 427, 428, 429, 430, 431, 432, 433, 434, 435, 436, 437, 438, 439, 440, 441, 442, 443, 444, 465, 466, 467, 468, 540, 541, 542, 543, 544, 545, 546, 547, 548, 549, 550, 551, 552, 553, 554, 555, 564, 565, 566, 567, 616, 617, 618, 619, 620, 621, 622, 623, 624, 625, 626, 627, 628, 629, 630, 631, 640, 641, 642, 643], [1.0, 1.0, 1.0, 1.0, 1.0, 1.0, 1.0, 1.0, 1.0, 1.0, 1.0, 1.0, 1.0, 1.0, 1.0, 1.0, 1.0, 1.0, 1.0, 1.0, 1.0, 1.0, 1.0, 1.0, 1.0, 1.0, 1.0, 1.0, 1.0, 1.0, 1.0, 1.0, 0.5, 1.0, 0.5, 1.0, 0.5, 1.0, 0.5, 1.0, 1.0, 1.0, 1.0, 1.0, 1.0, 1.0, 1.0, 1.0, 1.0, 1.0, 1.0, 1.0, 1.0, 1.0, 1.0, 1.0, 1.0, 1.0, 1.0, 1.0, 1.0, 1.0, 1.0, 1.0, 0.5, 0.5, 0.5, 0.5, 0.5, 1.0, 0.5, 1.0, 0.5, 1.0, 0.5, 1.0, 1.0, 1.0, 1.0, 1.0, 1.0, 1.0, 1.0, 1.0, 1.0, 1.0, 1.0, 1.0, 1.0, 1.0, 1.0, 1.0, 1.0, 1.0, 1.0, 1.0, 1.0, 1.0, 1.0, 1.0, 0.5, 0.5, 0.5, 0.5, 0.5, 0.5, 0.5, 0.5, 1.0, 1.0, 1.0, 1.0, 1.0, 1.0, 1.0, 1.0, 1.0, 1.0, 1.0, 1.0, 0.5, 0.5, 0.5, 0.5, 0.5, 0.5, 0.5, 0.5, 1.0, 1.0, 1.0, 1.0, 1.0, 1.0, 1.0, 1.0, 1.0, 1.0, 1.0, 1.0, 0.5, 0.5, 0.5, 0.5]): _vg.add([_i], _w, 'REPLACE')
_vg = ob_plane.vertex_groups.new(name='Bone.06')
for _i, _w in zip([16, 17, 18, 19, 20, 21, 22, 23, 72, 73, 74, 75, 76, 77, 78, 79, 112, 113, 114, 115, 116, 117, 118, 119, 146, 147, 148, 149, 150, 151, 152, 153, 285, 286, 287, 289, 290, 292, 293, 295, 309, 310, 311, 312, 313, 314, 315, 316, 317, 318, 319, 320, 321, 322, 323, 324, 325, 326, 327, 328, 329, 330, 331, 332, 333, 335, 337, 339, 421, 422, 423, 425, 426, 428, 429, 431, 445, 446, 447, 448, 449, 450, 451, 452, 453, 454, 455, 456, 457, 458, 459, 460, 461, 462, 463, 464, 465, 466, 467, 468, 469, 471, 473, 475, 544, 545, 546, 547, 556, 557, 558, 559, 560, 561, 562, 563, 564, 565, 566, 567, 568, 569, 570, 571, 620, 621, 622, 623, 632, 633, 634, 635, 636, 637, 638, 639, 640, 641, 642, 643, 644, 645, 646, 647], [1.0, 1.0, 1.0, 1.0, 1.0, 1.0, 1.0, 1.0, 1.0, 1.0, 1.0, 1.0, 1.0, 1.0, 1.0, 1.0, 1.0, 1.0, 1.0, 1.0, 1.0, 1.0, 1.0, 1.0, 1.0, 1.0, 1.0, 1.0, 1.0, 1.0, 1.0, 1.0, 0.5, 1.0, 0.5, 1.0, 0.5, 1.0, 0.5, 1.0, 1.0, 1.0, 1.0, 1.0, 1.0, 1.0, 1.0, 1.0, 1.0, 1.0, 1.0, 1.0, 1.0, 1.0, 1.0, 1.0, 1.0, 1.0, 1.0, 1.0, 1.0, 1.0, 1.0, 1.0, 0.5, 0.5, 0.5, 0.5, 0.5, 1.0, 0.5, 1.0, 0.5, 1.0, 0.5, 1.0, 1.0, 1.0, 1.0, 1.0, 1.0, 1.0, 1.0, 1.0, 1.0, 1.0, 1.0, 1.0, 1.0, 1.0, 1.0, 1.0, 1.0, 1.0, 1.0, 1.0, 1.0, 1.0, 1.0, 1.0, 0.5, 0.5, 0.5, 0.5, 0.5, 0.5, 0.5, 0.5, 1.0, 1.0, 1.0, 1.0, 1.0, 1.0, 1.0, 1.0, 1.0, 1.0, 1.0, 1.0, 0.5, 0.5, 0.5, 0.5, 0.5, 0.5, 0.5, 0.5, 1.0, 1.0, 1.0, 1.0, 1.0, 1.0, 1.0, 1.0, 1.0, 1.0, 1.0, 1.0, 0.5, 0.5, 0.5, 0.5]): _vg.add([_i], _w, 'REPLACE')
_vg = ob_plane.vertex_groups.new(name='Bone.07')
for _i, _w in zip([20, 21, 22, 23, 24, 25, 26, 27, 76, 77, 78, 79, 80, 81, 82, 83, 309, 310, 311, 313, 314, 316, 317, 319, 333, 334, 335, 336, 337, 338, 339, 340, 341, 342, 343, 344, 445, 446, 447, 449, 450, 452, 453, 455, 469, 470, 471, 472, 473, 474, 475, 476, 477, 478, 479, 480, 556, 557, 558, 559, 568, 569, 570, 571, 572, 573, 574, 575, 632, 633, 634, 635, 644, 645, 646, 647, 648, 649, 650, 651], [1.0, 1.0, 1.0, 1.0, 1.0, 1.0, 1.0, 1.0, 1.0, 1.0, 1.0, 1.0, 1.0, 1.0, 1.0, 1.0, 0.5, 1.0, 0.5, 1.0, 0.5, 1.0, 0.5, 1.0, 1.0, 1.0, 1.0, 1.0, 1.0, 1.0, 1.0, 1.0, 0.5, 0.5, 0.5, 0.5, 0.5, 1.0, 0.5, 1.0, 0.5, 1.0, 0.5, 1.0, 1.0, 1.0, 1.0, 1.0, 1.0, 1.0, 1.0, 1.0, 0.5, 0.5, 0.5, 0.5, 0.5, 0.5, 0.5, 0.5, 1.0, 1.0, 1.0, 1.0, 0.5, 0.5, 0.5, 0.5, 0.5, 0.5, 0.5, 0.5, 1.0, 1.0, 1.0, 1.0, 0.5, 0.5, 0.5, 0.5]): _vg.add([_i], _w, 'REPLACE')
_vg = ob_plane.vertex_groups.new(name='Bone.08')
for _i, _w in zip([24, 25, 26, 27, 28, 29, 30, 31, 80, 81, 82, 83, 84, 85, 86, 87, 193, 200, 203, 206, 241, 242, 243, 244, 333, 334, 335, 336, 337, 338, 339, 340, 341, 342, 343, 344, 469, 470, 471, 472, 473, 474, 475, 476, 477, 478, 479, 480, 514, 530, 568, 569, 570, 571, 572, 573, 574, 575, 644, 645, 646, 647, 648, 649, 650, 651], [1.0, 1.0, 1.0, 1.0, 1.0, 1.0, 1.0, 1.0, 1.0, 1.0, 1.0, 1.0, 1.0, 1.0, 1.0, 1.0, 1.0, 1.0, 1.0, 1.0, 1.0, 1.0, 1.0, 1.0, 0.5, 1.0, 0.5, 1.0, 0.5, 1.0, 0.5, 1.0, 1.0, 1.0, 1.0, 1.0, 0.5, 1.0, 0.5, 1.0, 0.5, 1.0, 0.5, 1.0, 1.0, 1.0, 1.0, 1.0, 1.0, 1.0, 0.5, 0.5, 0.5, 0.5, 1.0, 1.0, 1.0, 1.0, 0.5, 0.5, 0.5, 0.5, 1.0, 1.0, 1.0, 1.0]): _vg.add([_i], _w, 'REPLACE')
_vg = ob_plane.vertex_groups.new(name='Neck')
for _i, _w in zip([32, 33, 34, 35, 48, 49, 102, 103, 136, 137, 159, 160, 161, 162, 165, 178, 196, 198, 199, 201, 202, 204, 205, 207, 208, 209, 210, 211, 214, 215, 217, 218, 223, 225, 227, 229, 352, 360, 365, 366, 367, 368, 510, 517, 518, 521, 522, 523, 524, 525, 528, 531, 532, 588, 589, 590, 591], [0.2279, 0.2425, 0.1648, 0.1668, 0.01422, 0.01555, 0.1574, 0.1631, 0.165, 0.1693, 0.03215, 0.02755, 0.0343, 0.02506, 0.0332, 0.06534, 0.06852, 0.05164, 0.7057, 0.4682, 0.2867, 0.502, 0.1841, 0.4614, 0.1561, 0.02718, 0.5922, 0.04234, 0.1542, 0.4826, 0.174, 0.1736, 0.04577, 0.06995, 0.06651, 0.04582, 0.02252, 0.0007811, 0.08678, 0.09023, 0.05495, 0.05648, 0.6122, 0.08631, 0.007468, 0.01416, 0.08508, 0.09823, 0.1016, 0.0008228, 0.6887, 0.3777, 0.3824, 0.1002, 0.07016, 0.05166, 0.06999]): _vg.add([_i], _w, 'REPLACE')
_vg = ob_plane.vertex_groups.new(name='Bone.13')
for _i, _w in zip([32, 33, 34, 35, 48, 49, 50, 51, 201, 202, 204, 205, 207, 215, 217, 218, 349, 351, 352, 354, 355, 357, 358, 360, 365, 366, 367, 368, 510, 528, 531, 532, 580, 581, 582, 583, 588, 589, 590, 591], [1.0, 1.0, 1.0, 1.0, 1.0, 1.0, 1.0, 1.0, 0.5, 1.0, 0.5, 1.0, 0.5, 0.5, 1.0, 1.0, 0.5, 0.5, 1.0, 0.5, 1.0, 0.5, 1.0, 1.0, 1.0, 1.0, 1.0, 1.0, 0.5, 0.5, 0.5, 0.5, 0.5, 0.5, 0.5, 0.5, 1.0, 1.0, 1.0, 1.0]): _vg.add([_i], _w, 'REPLACE')
_vg = ob_plane.vertex_groups.new(name='Bone.11')
for _i, _w in zip([32, 33, 34, 35, 36, 37, 38, 39, 44, 45, 46, 47, 48, 49, 50, 51, 201, 202, 204, 205, 207, 208, 214, 215, 217, 218, 233, 234, 235, 236, 349, 350, 351, 352, 353, 354, 355, 356, 357, 358, 359, 360, 361, 362, 363, 364, 365, 366, 367, 368, 510, 528, 531, 532, 580, 581, 582, 583, 584, 585, 586, 587, 588, 589, 590, 591], [0.1971, 0.1987, 0.1374, 0.1316, 0.8755, 0.8596, 0.8807, 0.8664, 0.9613, 0.9596, 0.9617, 0.9598, 0.8683, 0.8738, 0.8868, 0.8824, 0.08564, 0.1689, 0.08297, 0.1964, 0.05686, 0.008775, 0.007339, 0.05327, 0.1897, 0.1139, 0.7936, 0.7986, 0.7941, 0.7875, 0.9472, 0.9509, 0.9458, 0.6703, 0.9599, 0.9516, 0.8933, 0.958, 0.9501, 0.8812, 0.96, 0.8875, 0.9394, 0.9342, 0.943, 0.9376, 0.7415, 0.7465, 0.6818, 0.6759, 0.03621, 0.06319, 0.0798, 0.08203, 0.9088, 0.9533, 0.9498, 0.9529, 0.9232, 0.9281, 0.9302, 0.9282, 0.7268, 0.7178, 0.6658, 0.7072]): _vg.add([_i], _w, 'REPLACE')
_vg = ob_plane.vertex_groups.new(name='Bone.12')
for _i, _w in zip([36, 37, 38, 39, 233, 234, 235, 236, 353, 356, 359, 361, 362, 363, 364, 516, 584, 585, 586, 587], [0.1204, 0.1364, 0.1157, 0.1301, 0.2039, 0.1989, 0.2034, 0.2093, 0.000726, 0.001856, 0.000429, 0.05292, 0.05803, 0.04973, 0.05511, 1.0, 0.06737, 0.06537, 0.06279, 0.06525]): _vg.add([_i], _w, 'REPLACE')
_vg = ob_plane.vertex_groups.new(name='Bone.003')
for _i, _w in zip([8, 9, 10, 11, 52, 53, 54, 55, 64, 65, 66, 67, 88, 89, 90, 91, 96, 97, 98, 99, 131, 132, 133, 134, 212, 213, 216, 220, 237, 238, 239, 240, 261, 262, 263, 264, 265, 266, 267, 268, 269, 270, 271, 272, 273, 274, 275, 276, 377, 378, 379, 380, 397, 398, 399, 400, 401, 402, 403, 404, 405, 406, 407, 408, 409, 410, 411, 412, 489, 490, 491, 492, 493, 515, 526, 533, 534, 535, 536, 537, 538, 539, 596, 597, 598, 599, 608, 609, 610, 611, 612, 613, 614, 615, 656, 657, 658, 659], [1.0, 1.0, 1.0, 1.0, 1.0, 1.0, 1.0, 1.0, 1.0, 1.0, 1.0, 1.0, 1.0, 1.0, 1.0, 1.0, 1.0, 1.0, 1.0, 1.0, 1.0, 1.0, 1.0, 1.0, 1.0, 1.0, 1.0, 1.0, 1.0, 1.0, 1.0, 1.0, 1.0, 1.0, 1.0, 1.0, 1.0, 1.0, 1.0, 1.0, 1.0, 1.0, 1.0, 1.0, 1.0, 1.0, 1.0, 1.0, 0.5, 0.5, 0.5, 0.5, 1.0, 1.0, 1.0, 1.0, 1.0, 1.0, 1.0, 1.0, 1.0, 1.0, 1.0, 1.0, 1.0, 1.0, 1.0, 1.0, 0.5, 0.5, 0.5, 0.5, 1.0, 1.0, 1.0, 1.0, 1.0, 1.0, 1.0, 1.0, 1.0, 1.0, 0.5, 0.5, 0.5, 0.5, 1.0, 1.0, 1.0, 1.0, 1.0, 1.0, 1.0, 1.0, 0.5, 0.5, 0.5, 0.5]): _vg.add([_i], _w, 'REPLACE')
_vg = ob_plane.vertex_groups.new(name='Bone.015')
for _i, _w in zip([4, 5, 6, 7, 52, 53, 54, 55, 60, 61, 62, 63, 88, 89, 90, 91, 123, 124, 125, 126, 154, 155, 156, 157, 253, 254, 255, 256, 257, 258, 259, 260, 261, 263, 264, 266, 267, 269, 270, 272, 369, 370, 371, 372, 373, 374, 375, 376, 377, 378, 379, 380, 389, 390, 391, 392, 393, 394, 395, 396, 397, 398, 399, 401, 402, 404, 405, 407, 481, 482, 483, 484, 485, 486, 487, 488, 489, 490, 491, 492, 493, 494, 500, 501, 506, 533, 534, 535, 592, 593, 594, 595, 596, 597, 598, 599, 604, 605, 606, 607, 608, 609, 610, 611, 652, 653, 654, 655, 656, 657, 658, 659], [1.0, 1.0, 1.0, 1.0, 1.0, 1.0, 1.0, 1.0, 1.0, 1.0, 1.0, 1.0, 1.0, 1.0, 1.0, 1.0, 1.0, 1.0, 1.0, 1.0, 1.0, 1.0, 1.0, 1.0, 0.5, 1.0, 0.5, 1.0, 0.5, 1.0, 0.5, 1.0, 0.5, 0.5, 1.0, 0.5, 1.0, 0.5, 1.0, 1.0, 1.0, 1.0, 1.0, 1.0, 1.0, 1.0, 1.0, 1.0, 1.0, 1.0, 1.0, 1.0, 0.5, 0.5, 1.0, 0.5, 1.0, 0.5, 1.0, 1.0, 0.5, 1.0, 0.5, 1.0, 0.5, 1.0, 0.5, 1.0, 1.0, 1.0, 1.0, 1.0, 1.0, 1.0, 1.0, 1.0, 1.0, 1.0, 1.0, 1.0, 0.5, 0.5, 0.5, 0.5, 0.5, 0.5, 0.5, 0.5, 1.0, 1.0, 1.0, 1.0, 1.0, 1.0, 1.0, 1.0, 0.5, 0.5, 0.5, 0.5, 0.5, 0.5, 0.5, 0.5, 1.0, 1.0, 1.0, 1.0, 1.0, 1.0, 1.0, 1.0]): _vg.add([_i], _w, 'REPLACE')
_vg = ob_plane.vertex_groups.new(name='Bone.002')
for _i, _w in zip([0, 1, 2, 3, 4, 5, 6, 7, 56, 57, 58, 59, 60, 61, 62, 63, 92, 93, 94, 95, 127, 128, 129, 130, 164, 166, 167, 168, 169, 170, 171, 172, 173, 174, 175, 177, 180, 181, 183, 184, 185, 186, 187, 188, 190, 245, 246, 247, 248, 249, 250, 251, 252, 253, 254, 255, 256, 257, 258, 259, 260, 369, 371, 373, 375, 381, 382, 383, 384, 385, 386, 387, 388, 389, 390, 391, 392, 393, 394, 395, 396, 481, 482, 484, 486, 494, 495, 496, 497, 498, 499, 500, 501, 502, 503, 504, 505, 506, 507, 508, 509, 511, 512, 513, 527, 592, 593, 594, 595, 600, 601, 602, 603, 604, 605, 606, 607, 652, 653, 654, 655], [1.0, 1.0, 1.0, 1.0, 1.0, 1.0, 1.0, 1.0, 1.0, 1.0, 1.0, 1.0, 1.0, 1.0, 1.0, 1.0, 1.0, 1.0, 1.0, 1.0, 1.0, 1.0, 1.0, 1.0, 1.0, 1.0, 1.0, 1.0, 1.0, 1.0, 1.0, 1.0, 1.0, 0.5, 0.5, 0.5, 0.5, 0.5, 0.5, 0.5, 0.5, 1.0, 1.0, 1.0, 0.5, 1.0, 1.0, 1.0, 1.0, 1.0, 1.0, 1.0, 1.0, 1.0, 1.0, 1.0, 1.0, 1.0, 1.0, 1.0, 1.0, 0.5, 0.5, 0.5, 0.5, 1.0, 1.0, 1.0, 1.0, 1.0, 1.0, 1.0, 1.0, 1.0, 1.0, 1.0, 1.0, 1.0, 1.0, 1.0, 1.0, 0.5, 0.5, 0.5, 0.5, 1.0, 1.0, 1.0, 1.0, 0.6667, 0.3333, 1.0, 1.0, 0.6667, 0.3333, 0.6667, 0.6667, 1.0, 0.5, 0.6667, 1.0, 1.0, 1.0, 1.0, 0.5, 0.5, 0.5, 0.5, 0.5, 1.0, 1.0, 1.0, 1.0, 1.0, 1.0, 1.0, 1.0, 0.5, 0.5, 0.5, 0.5]): _vg.add([_i], _w, 'REPLACE')
_vg = ob_plane.vertex_groups.new(name='Bone.001')
for _i, _w in zip([0, 1, 2, 3, 56, 57, 58, 59, 164, 166, 167, 168, 169, 170, 171, 172, 173, 174, 175, 177, 180, 181, 183, 184, 185, 186, 187, 188, 190, 245, 247, 249, 251, 381, 382, 384, 386, 495, 496, 497, 498, 499, 502, 503, 504, 505, 507, 508, 509, 511, 512, 513, 527, 600, 601, 602, 603], [1.0, 1.0, 1.0, 1.0, 1.0, 1.0, 1.0, 1.0, 1.0, 1.0, 1.0, 1.0, 1.0, 1.0, 1.0, 1.0, 1.0, 0.5, 0.5, 0.5, 0.5, 0.5, 0.5, 0.5, 0.5, 1.0, 1.0, 1.0, 0.5, 0.5, 0.5, 0.5, 0.5, 0.5, 0.5, 0.5, 0.5, 1.0, 1.0, 1.0, 0.6667, 0.3333, 0.6667, 0.3333, 0.6667, 0.6667, 0.5, 0.6667, 0.5, 0.5, 0.5, 0.5, 0.5, 0.5, 0.5, 0.5, 0.5]): _vg.add([_i], _w, 'REPLACE')
_vg = ob_plane.vertex_groups.new(name='Bone.005')
for _i, _w in zip([40, 41, 42, 43, 174, 175, 176, 177, 179, 180, 181, 182, 183, 184, 185, 190, 192, 345, 346, 347, 348, 498, 499, 502, 503, 504, 505, 507, 508, 527, 576, 577, 578, 579], [1.0, 1.0, 1.0, 1.0, 0.5, 0.5, 1.0, 0.5, 1.0, 0.5, 0.5, 1.0, 0.5, 0.5, 0.5, 0.5, 1.0, 0.5, 0.5, 0.5, 0.5, 0.3333, 0.6667, 0.3333, 0.6667, 0.3333, 0.3333, 0.5, 0.3333, 0.5, 0.5, 0.5, 0.5, 0.5]): _vg.add([_i], _w, 'REPLACE')
_vg = ob_plane.vertex_groups.new(name='Bone.011')
for _i, _w in zip([40, 41, 42, 43, 120, 121, 122, 163, 165, 174, 175, 176, 177, 179, 180, 181, 182, 183, 184, 185, 189, 190, 191, 192, 194, 195, 197, 198, 209, 226, 228, 231, 232, 345, 346, 347, 348, 415, 498, 499, 502, 503, 504, 505, 507, 508, 518, 519, 520, 521, 523, 524, 527, 529, 576, 577, 578, 579, 616, 617], [1.0, 1.0, 1.0, 1.0, 1.0, 1.0, 1.0, 1.0, 0.5, 0.5, 0.5, 1.0, 0.5, 1.0, 0.5, 0.5, 1.0, 0.5, 0.5, 0.5, 1.0, 0.5, 0.5, 1.0, 0.5, 0.5, 1.0, 0.5, 0.5, 0.5, 1.0, 0.5, 0.5, 1.0, 1.0, 1.0, 0.5, 0.5, 0.3333, 0.6667, 0.3333, 0.6667, 0.3333, 0.3333, 0.5, 0.3333, 0.25, 0.75, 0.25, 0.25, 0.25, 0.5, 0.5, 0.5, 1.0, 1.0, 0.75, 0.75, 0.25, 0.25]): _vg.add([_i], _w, 'REPLACE')
_vg = ob_plane.vertex_groups.new(name='Bone.004')
for _i, _w in zip([12, 13, 14, 15, 68, 69, 70, 71, 100, 101, 102, 103, 135, 136, 137, 158, 159, 160, 161, 162, 165, 178, 191, 194, 195, 196, 198, 199, 201, 204, 207, 208, 209, 210, 211, 214, 215, 219, 221, 222, 223, 224, 225, 226, 227, 229, 230, 231, 232, 277, 278, 279, 280, 281, 282, 283, 284, 305, 306, 307, 308, 348, 413, 414, 415, 416, 417, 418, 419, 420, 441, 442, 443, 444, 510, 517, 518, 519, 520, 521, 522, 523, 524, 525, 528, 529, 531, 532, 540, 541, 542, 543, 552, 553, 554, 555, 578, 579, 616, 617, 618, 619, 628, 629, 630, 631], [1.0, 1.0, 1.0, 1.0, 1.0, 1.0, 1.0, 1.0, 1.0, 1.0, 1.0, 1.0, 1.0, 1.0, 1.0, 1.0, 1.0, 1.0, 1.0, 1.0, 0.5, 1.0, 0.5, 0.5, 0.5, 1.0, 0.5, 1.0, 0.5, 0.5, 0.5, 1.0, 0.5, 1.0, 1.0, 1.0, 0.5, 1.0, 1.0, 1.0, 1.0, 1.0, 1.0, 0.5, 1.0, 1.0, 1.0, 0.5, 0.5, 1.0, 1.0, 1.0, 1.0, 1.0, 1.0, 1.0, 1.0, 0.5, 0.5, 0.5, 0.5, 0.5, 1.0, 1.0, 0.5, 1.0, 1.0, 1.0, 1.0, 1.0, 0.5, 0.5, 0.5, 0.5, 0.5, 1.0, 0.75, 0.25, 0.75, 0.75, 1.0, 0.75, 0.5, 1.0, 0.5, 0.5, 0.5, 0.5, 1.0, 1.0, 1.0, 1.0, 0.5, 0.5, 0.5, 0.5, 0.25, 0.25, 0.75, 0.75, 1.0, 1.0, 0.5, 0.5, 0.5, 0.5]): _vg.add([_i], _w, 'REPLACE')
_vg = ob_plane.vertex_groups.new(name='Bone.006')
for _i, _w in zip([12, 13, 14, 15, 16, 17, 18, 19, 68, 69, 70, 71, 72, 73, 74, 75, 104, 105, 106, 107, 108, 109, 110, 111, 138, 139, 140, 141, 142, 143, 144, 145, 277, 278, 279, 280, 281, 282, 283, 284, 285, 286, 287, 288, 289, 290, 291, 292, 293, 294, 295, 296, 297, 298, 299, 300, 301, 302, 303, 304, 305, 306, 307, 308, 329, 330, 331, 332, 413, 414, 415, 416, 417, 418, 419, 420, 421, 422, 423, 424, 425, 426, 427, 428, 429, 430, 431, 432, 433, 434, 435, 436, 437, 438, 439, 440, 441, 442, 443, 444, 465, 466, 467, 468, 540, 541, 542, 543, 544, 545, 546, 547, 548, 549, 550, 551, 552, 553, 554, 555, 564, 565, 566, 567, 616, 617, 618, 619, 620, 621, 622, 623, 624, 625, 626, 627, 628, 629, 630, 631, 640, 641, 642, 643], [1.0, 1.0, 1.0, 1.0, 1.0, 1.0, 1.0, 1.0, 1.0, 1.0, 1.0, 1.0, 1.0, 1.0, 1.0, 1.0, 1.0, 1.0, 1.0, 1.0, 1.0, 1.0, 1.0, 1.0, 1.0, 1.0, 1.0, 1.0, 1.0, 1.0, 1.0, 1.0, 0.5, 1.0, 0.5, 1.0, 0.5, 1.0, 0.5, 1.0, 1.0, 1.0, 1.0, 1.0, 1.0, 1.0, 1.0, 1.0, 1.0, 1.0, 1.0, 1.0, 1.0, 1.0, 1.0, 1.0, 1.0, 1.0, 1.0, 1.0, 1.0, 1.0, 1.0, 1.0, 0.5, 0.5, 0.5, 0.5, 0.5, 1.0, 0.5, 1.0, 0.5, 1.0, 0.5, 1.0, 1.0, 1.0, 1.0, 1.0, 1.0, 1.0, 1.0, 1.0, 1.0, 1.0, 1.0, 1.0, 1.0, 1.0, 1.0, 1.0, 1.0, 1.0, 1.0, 1.0, 1.0, 1.0, 1.0, 1.0, 0.5, 0.5, 0.5, 0.5, 0.5, 0.5, 0.5, 0.5, 1.0, 1.0, 1.0, 1.0, 1.0, 1.0, 1.0, 1.0, 1.0, 1.0, 1.0, 1.0, 0.5, 0.5, 0.5, 0.5, 0.5, 0.5, 0.5, 0.5, 1.0, 1.0, 1.0, 1.0, 1.0, 1.0, 1.0, 1.0, 1.0, 1.0, 1.0, 1.0, 0.5, 0.5, 0.5, 0.5]): _vg.add([_i], _w, 'REPLACE')
_vg = ob_plane.vertex_groups.new(name='Bone.007')
for _i, _w in zip([16, 17, 18, 19, 20, 21, 22, 23, 72, 73, 74, 75, 76, 77, 78, 79, 112, 113, 114, 115, 116, 117, 118, 119, 146, 147, 148, 149, 150, 151, 152, 153, 285, 286, 287, 289, 290, 292, 293, 295, 309, 310, 311, 312, 313, 314, 315, 316, 317, 318, 319, 320, 321, 322, 323, 324, 325, 326, 327, 328, 329, 330, 331, 332, 333, 335, 337, 339, 421, 422, 423, 425, 426, 428, 429, 431, 445, 446, 447, 448, 449, 450, 451, 452, 453, 454, 455, 456, 457, 458, 459, 460, 461, 462, 463, 464, 465, 466, 467, 468, 469, 471, 473, 475, 544, 545, 546, 547, 556, 557, 558, 559, 560, 561, 562, 563, 564, 565, 566, 567, 568, 569, 570, 571, 620, 621, 622, 623, 632, 633, 634, 635, 636, 637, 638, 639, 640, 641, 642, 643, 644, 645, 646, 647], [1.0, 1.0, 1.0, 1.0, 1.0, 1.0, 1.0, 1.0, 1.0, 1.0, 1.0, 1.0, 1.0, 1.0, 1.0, 1.0, 1.0, 1.0, 1.0, 1.0, 1.0, 1.0, 1.0, 1.0, 1.0, 1.0, 1.0, 1.0, 1.0, 1.0, 1.0, 1.0, 0.5, 1.0, 0.5, 1.0, 0.5, 1.0, 0.5, 1.0, 1.0, 1.0, 1.0, 1.0, 1.0, 1.0, 1.0, 1.0, 1.0, 1.0, 1.0, 1.0, 1.0, 1.0, 1.0, 1.0, 1.0, 1.0, 1.0, 1.0, 1.0, 1.0, 1.0, 1.0, 0.5, 0.5, 0.5, 0.5, 0.5, 1.0, 0.5, 1.0, 0.5, 1.0, 0.5, 1.0, 1.0, 1.0, 1.0, 1.0, 1.0, 1.0, 1.0, 1.0, 1.0, 1.0, 1.0, 1.0, 1.0, 1.0, 1.0, 1.0, 1.0, 1.0, 1.0, 1.0, 1.0, 1.0, 1.0, 1.0, 0.5, 0.5, 0.5, 0.5, 0.5, 0.5, 0.5, 0.5, 1.0, 1.0, 1.0, 1.0, 1.0, 1.0, 1.0, 1.0, 1.0, 1.0, 1.0, 1.0, 0.5, 0.5, 0.5, 0.5, 0.5, 0.5, 0.5, 0.5, 1.0, 1.0, 1.0, 1.0, 1.0, 1.0, 1.0, 1.0, 1.0, 1.0, 1.0, 1.0, 0.5, 0.5, 0.5, 0.5]): _vg.add([_i], _w, 'REPLACE')
_vg = ob_plane.vertex_groups.new(name='Bone.008')
for _i, _w in zip([20, 21, 22, 23, 24, 25, 26, 27, 76, 77, 78, 79, 80, 81, 82, 83, 309, 310, 311, 313, 314, 316, 317, 319, 333, 334, 335, 336, 337, 338, 339, 340, 341, 342, 343, 344, 445, 446, 447, 449, 450, 452, 453, 455, 469, 470, 471, 472, 473, 474, 475, 476, 477, 478, 479, 480, 556, 557, 558, 559, 568, 569, 570, 571, 572, 573, 574, 575, 632, 633, 634, 635, 644, 645, 646, 647, 648, 649, 650, 651], [1.0, 1.0, 1.0, 1.0, 1.0, 1.0, 1.0, 1.0, 1.0, 1.0, 1.0, 1.0, 1.0, 1.0, 1.0, 1.0, 0.5, 1.0, 0.5, 1.0, 0.5, 1.0, 0.5, 1.0, 1.0, 1.0, 1.0, 1.0, 1.0, 1.0, 1.0, 1.0, 0.5, 0.5, 0.5, 0.5, 0.5, 1.0, 0.5, 1.0, 0.5, 1.0, 0.5, 1.0, 1.0, 1.0, 1.0, 1.0, 1.0, 1.0, 1.0, 1.0, 0.5, 0.5, 0.5, 0.5, 0.5, 0.5, 0.5, 0.5, 1.0, 1.0, 1.0, 1.0, 0.5, 0.5, 0.5, 0.5, 0.5, 0.5, 0.5, 0.5, 1.0, 1.0, 1.0, 1.0, 0.5, 0.5, 0.5, 0.5]): _vg.add([_i], _w, 'REPLACE')
_vg = ob_plane.vertex_groups.new(name='Bone.009')
for _i, _w in zip([24, 25, 26, 27, 28, 29, 30, 31, 80, 81, 82, 83, 84, 85, 86, 87, 193, 200, 203, 206, 241, 242, 243, 244, 333, 334, 335, 336, 337, 338, 339, 340, 341, 342, 343, 344, 469, 470, 471, 472, 473, 474, 475, 476, 477, 478, 479, 480, 514, 530, 568, 569, 570, 571, 572, 573, 574, 575, 644, 645, 646, 647, 648, 649, 650, 651], [1.0, 1.0, 1.0, 1.0, 1.0, 1.0, 1.0, 1.0, 1.0, 1.0, 1.0, 1.0, 1.0, 1.0, 1.0, 1.0, 1.0, 1.0, 1.0, 1.0, 1.0, 1.0, 1.0, 1.0, 0.5, 1.0, 0.5, 1.0, 0.5, 1.0, 0.5, 1.0, 1.0, 1.0, 1.0, 1.0, 0.5, 1.0, 0.5, 1.0, 0.5, 1.0, 0.5, 1.0, 1.0, 1.0, 1.0, 1.0, 1.0, 1.0, 0.5, 0.5, 0.5, 0.5, 1.0, 1.0, 1.0, 1.0, 0.5, 0.5, 0.5, 0.5, 1.0, 1.0, 1.0, 1.0]): _vg.add([_i], _w, 'REPLACE')
_vg = ob_plane.vertex_groups.new(name='Bone.010')
for _i, _w in zip([32, 33, 34, 35, 201, 202, 204, 205, 207, 215, 217, 218, 365, 366, 367, 368, 510, 528, 531, 532, 588, 589, 590, 591], [1.0, 1.0, 1.0, 1.0, 0.5, 1.0, 0.5, 1.0, 0.5, 0.5, 1.0, 1.0, 0.5, 0.5, 0.5, 0.5, 0.5, 0.5, 0.5, 0.5, 0.5, 0.5, 0.5, 0.5]): _vg.add([_i], _w, 'REPLACE')
_vg = ob_plane.vertex_groups.new(name='Bone.014')
for _i, _w in zip([32, 33, 34, 35, 48, 49, 50, 51, 201, 202, 204, 205, 207, 215, 217, 218, 349, 351, 352, 354, 355, 357, 358, 360, 365, 366, 367, 368, 510, 528, 531, 532, 580, 581, 582, 583, 588, 589, 590, 591], [1.0, 1.0, 1.0, 1.0, 1.0, 1.0, 1.0, 1.0, 0.5, 1.0, 0.5, 1.0, 0.5, 0.5, 1.0, 1.0, 0.5, 0.5, 1.0, 0.5, 1.0, 0.5, 1.0, 1.0, 1.0, 1.0, 1.0, 1.0, 0.5, 0.5, 0.5, 0.5, 0.5, 0.5, 0.5, 0.5, 1.0, 1.0, 1.0, 1.0]): _vg.add([_i], _w, 'REPLACE')
_vg = ob_plane.vertex_groups.new(name='Bone.012')
for _i, _w in zip([44, 45, 46, 47, 48, 49, 50, 51, 349, 350, 351, 352, 353, 354, 355, 356, 357, 358, 359, 360, 361, 362, 363, 364, 365, 366, 367, 368, 580, 581, 582, 583, 584, 585, 586, 587, 588, 589, 590, 591], [1.0, 1.0, 1.0, 1.0, 1.0, 1.0, 1.0, 1.0, 1.0, 1.0, 1.0, 1.0, 1.0, 1.0, 1.0, 1.0, 1.0, 1.0, 1.0, 1.0, 0.5, 0.5, 0.5, 0.5, 0.5, 0.5, 0.5, 0.5, 1.0, 1.0, 1.0, 1.0, 0.5, 0.5, 0.5, 0.5, 0.5, 0.5, 0.5, 0.5]): _vg.add([_i], _w, 'REPLACE')
_vg = ob_plane.vertex_groups.new(name='Bone.013')
for _i, _w in zip([36, 37, 38, 39, 44, 45, 46, 47, 233, 234, 235, 236, 349, 350, 351, 353, 354, 356, 357, 359, 361, 362, 363, 364, 516, 580, 581, 582, 583, 584, 585, 586, 587], [1.0, 1.0, 1.0, 1.0, 1.0, 1.0, 1.0, 1.0, 1.0, 1.0, 1.0, 1.0, 0.5, 1.0, 0.5, 1.0, 0.5, 1.0, 0.5, 1.0, 1.0, 1.0, 1.0, 1.0, 1.0, 0.5, 0.5, 0.5, 0.5, 1.0, 1.0, 1.0, 1.0]): _vg.add([_i], _w, 'REPLACE')
_vg = ob_plane.vertex_groups.new(name='Right shin')
for _i, _w in zip([4, 5, 6, 7, 8, 9, 10, 11, 52, 53, 54, 55, 96, 97, 98, 99, 123, 124, 125, 126, 212, 213, 216, 220, 253, 254, 255, 256, 257, 258, 259, 260, 261, 262, 263, 264, 265, 266, 267, 268, 269, 270, 271, 272, 273, 274, 275, 276, 369, 370, 371, 372, 373, 374, 375, 376, 377, 378, 379, 380, 493, 494, 500, 501, 506, 526, 533, 534, 535, 536, 537, 538, 539, 592, 593, 594, 595, 596, 597, 598, 599], [0.1992, 0.2253, 0.2136, 0.1877, 1.0, 1.0, 1.0, 0.9999, 0.9935, 0.9937, 0.9931, 0.9932, 0.9996, 0.9996, 0.9996, 0.9995, 0.9329, 0.9274, 0.9274, 0.9334, 1.0, 1.0, 1.0, 1.0, 0.03754, 0.2125, 0.05182, 0.2218, 0.04032, 0.1963, 0.02593, 0.1849, 0.9983, 0.9996, 0.9985, 0.9939, 0.9996, 0.9983, 0.9937, 0.9996, 0.9981, 0.9933, 0.9996, 0.9935, 0.9999, 0.9999, 0.9999, 0.9999, 0.7836, 0.9321, 0.7722, 0.9284, 0.7737, 0.9322, 0.7861, 0.9358, 0.9785, 0.9774, 0.9767, 0.9781, 0.9985, 0.02657, 0.02922, 0.04755, 0.04621, 1.0, 0.9985, 0.9982, 0.9983, 0.9999, 0.9999, 0.9999, 0.9999, 0.7812, 0.7747, 0.7837, 0.7907, 0.9788, 0.9777, 0.978, 0.9792]): _vg.add([_i], _w, 'REPLACE')
_vg = ob_plane.vertex_groups.new(name='Bone.14.R')
for _i, _w in zip([4, 5, 6, 7, 52, 53, 54, 55, 96, 97, 98, 99, 123, 124, 125, 126, 253, 254, 255, 256, 257, 258, 259, 260, 261, 262, 263, 264, 265, 266, 267, 268, 269, 270, 271, 272, 369, 370, 371, 372, 373, 374, 375, 376, 377, 378, 379, 380, 493, 494, 500, 501, 506, 533, 534, 535, 592, 593, 594, 595, 596, 597, 598, 599], [0.1971, 0.2215, 0.2112, 0.1865, 0.735, 0.7681, 0.7703, 0.5372, 0.03672, 0.04897, 0.04415, 0.02167, 0.9058, 0.8985, 0.9032, 0.9016, 0.0366, 0.2095, 0.05099, 0.2185, 0.0393, 0.1949, 0.02538, 0.1835, 0.1843, 0.04231, 0.2043, 0.7674, 0.04501, 0.1983, 0.7724, 0.03255, 0.145, 0.7439, 0.01982, 0.5343, 0.7758, 0.9052, 0.7585, 0.9013, 0.7654, 0.9086, 0.7812, 0.9036, 0.8942, 0.9034, 0.9057, 0.8557, 0.1956, 0.02595, 0.02858, 0.04612, 0.04486, 0.1994, 0.1795, 0.1422, 0.77, 0.7624, 0.7789, 0.7851, 0.9054, 0.9064, 0.8988, 0.8565]): _vg.add([_i], _w, 'REPLACE')
_vg = ob_plane.vertex_groups.new(name='Right leg')
for _i, _w in zip([0, 1, 2, 3, 4, 5, 6, 7, 92, 93, 94, 95, 123, 124, 125, 126, 171, 172, 174, 184, 185, 186, 187, 188, 190, 245, 246, 247, 248, 249, 250, 251, 252, 253, 254, 255, 256, 257, 258, 259, 260, 369, 370, 371, 372, 373, 374, 375, 376, 494, 496, 498, 500, 501, 504, 505, 506, 507, 508, 509, 511, 512, 513, 592, 593, 594, 595], [0.1098, 0.1194, 0.4729, 0.4258, 0.7989, 0.7725, 0.7857, 0.8115, 0.9483, 0.9491, 0.9811, 0.9746, 0.06697, 0.07237, 0.0725, 0.06657, 0.2754, 0.003385, 0.08721, 0.07685, 0.09616, 0.2529, 0.4695, 0.4632, 0.1081, 0.816, 0.9382, 0.8364, 0.9695, 0.9345, 0.9835, 0.8949, 0.9624, 0.9475, 0.7852, 0.9392, 0.7769, 0.9521, 0.8031, 0.9583, 0.8139, 0.2159, 0.06769, 0.2272, 0.07143, 0.226, 0.06776, 0.2136, 0.06405, 0.9558, 0.05897, 0.00173, 0.9581, 0.9463, 0.003284, 0.1451, 0.9413, 0.08591, 0.1757, 0.8569, 0.941, 0.9008, 0.7798, 0.2182, 0.2249, 0.2161, 0.2089]): _vg.add([_i], _w, 'REPLACE')
_vg = ob_plane.vertex_groups.new(name='Right hip')
for _i, _w in zip([0, 1, 2, 3, 58, 92, 93, 166, 169, 170, 171, 172, 173, 174, 184, 185, 186, 187, 188, 190, 245, 246, 247, 249, 251, 252, 495, 496, 497, 498, 504, 505, 507, 508, 509, 511, 512, 513], [0.7838, 0.8018, 0.4571, 0.4518, 0.06296, 0.02572, 0.02311, 0.007527, 0.1036, 0.3622, 0.6715, 0.6461, 0.1076, 0.178, 0.1212, 0.1234, 0.6192, 0.4415, 0.4794, 0.1707, 0.1626, 0.04418, 0.1477, 0.05686, 0.0866, 0.002992, 0.07409, 0.7708, 0.1323, 0.07829, 0.07082, 0.1946, 0.1128, 0.3136, 0.1217, 0.04768, 0.08866, 0.2015]): _vg.add([_i], _w, 'REPLACE')
_vg = ob_plane.vertex_groups.new(name='Left Shoulder')
for _i, _w in zip([12, 13, 14, 15, 32, 35, 100, 101, 102, 103, 108, 109, 110, 111, 120, 158, 159, 160, 165, 178, 191, 194, 195, 196, 197, 198, 199, 201, 209, 210, 211, 214, 215, 217, 219, 221, 222, 223, 224, 277, 278, 279, 280, 281, 282, 283, 284, 299, 301, 303, 304, 305, 306, 307, 308, 365, 510, 520, 521, 522, 523, 524, 525, 531, 540, 541, 542, 543, 552, 553, 554, 555, 591], [0.5915, 0.2992, 0.4733, 0.5002, 0.08091, 0.06472, 0.175, 0.5283, 0.7106, 0.7021, 0.05438, 0.02825, 0.006405, 0.00794, 0.1133, 0.6362, 0.8466, 0.8661, 0.0003273, 0.8291, 0.3817, 0.04329, 0.1115, 0.8352, 0.01169, 0.6299, 0.07353, 0.2038, 0.01779, 0.1077, 0.6956, 0.698, 0.1984, 0.1008, 0.5496, 0.4881, 0.755, 0.8591, 0.8175, 0.6904, 0.5279, 0.5691, 0.2986, 0.8037, 0.4966, 0.8369, 0.5072, 0.05477, 0.008241, 0.0006296, 0.0278, 0.1952, 0.1192, 0.1138, 0.1162, 0.002568, 0.04521, 0.3207, 0.7221, 0.811, 0.1477, 0.1049, 0.7989, 0.2857, 0.5885, 0.702, 0.842, 0.786, 0.1875, 0.09775, 0.1066, 0.1444, 0.01561]): _vg.add([_i], _w, 'REPLACE')
_vg = ob_plane.vertex_groups.new(name='Left arm')
for _i, _w in zip([12, 13, 14, 15, 16, 17, 18, 19, 101, 104, 105, 106, 107, 108, 109, 110, 111, 158, 159, 160, 178, 191, 196, 198, 219, 221, 222, 223, 224, 277, 278, 279, 280, 281, 282, 283, 284, 285, 286, 287, 288, 289, 290, 291, 292, 293, 294, 295, 296, 297, 298, 299, 300, 301, 302, 303, 304, 305, 306, 307, 308, 329, 330, 331, 332, 520, 521, 522, 525, 540, 541, 542, 543, 544, 545, 546, 547, 548, 549, 550, 551, 552, 553, 554, 555, 564, 565, 566, 567], [0.3454, 0.6282, 0.5185, 0.4949, 0.2401, 0.216, 0.2108, 0.4655, 0.1426, 0.9523, 0.9408, 0.9467, 0.9637, 0.9359, 0.9488, 0.9672, 0.9678, 0.09023, 0.07318, 0.05285, 0.04149, 0.07905, 0.01376, 0.01866, 0.06554, 0.1137, 0.1131, 0.05025, 0.0754, 0.1615, 0.3739, 0.2617, 0.6734, 0.1618, 0.4995, 0.1328, 0.4779, 0.8257, 0.2095, 0.7934, 0.9455, 0.2122, 0.8036, 0.9433, 0.2333, 0.8695, 0.9557, 0.4675, 0.9638, 0.9726, 0.9716, 0.932, 0.9789, 0.9635, 0.9828, 0.9715, 0.9561, 0.7819, 0.8537, 0.882, 0.8811, 0.05312, 0.04471, 0.04215, 0.07926, 0.07244, 0.07674, 0.01072, 0.04992, 0.1898, 0.2314, 0.1287, 0.162, 0.8057, 0.7968, 0.8286, 0.8718, 0.9697, 0.9763, 0.9823, 0.9799, 0.7778, 0.8906, 0.8913, 0.848, 0.04132, 0.04184, 0.05034, 0.07778]): _vg.add([_i], _w, 'REPLACE')
_vg = ob_plane.vertex_groups.new(name='Left forearm')
for _i, _w in zip([16, 17, 18, 19, 20, 21, 22, 23, 26, 27, 104, 105, 106, 107, 112, 113, 114, 115, 116, 117, 118, 119, 285, 286, 287, 288, 289, 290, 291, 292, 293, 294, 295, 296, 309, 310, 311, 312, 313, 314, 315, 316, 317, 318, 319, 320, 321, 322, 323, 324, 325, 326, 327, 328, 329, 330, 331, 332, 333, 335, 337, 338, 339, 340, 544, 545, 546, 547, 556, 557, 558, 559, 560, 561, 562, 563, 564, 565, 566, 567, 568, 569, 570, 571], [0.7597, 0.7837, 0.789, 0.5344, 0.2443, 0.2137, 0.4656, 0.494, 0.02003, 0.02429, 0.03741, 0.05556, 0.0511, 0.01841, 0.9677, 0.9627, 0.974, 0.9784, 0.9889, 0.9896, 0.9901, 0.9863, 0.1733, 0.7902, 0.2056, 0.05021, 0.7875, 0.1958, 0.05402, 0.7665, 0.1299, 0.03493, 0.5324, 0.01666, 0.8393, 0.2084, 0.8186, 0.9641, 0.247, 0.8787, 0.9674, 0.4953, 0.8969, 0.9784, 0.4669, 0.9757, 0.9923, 0.9915, 0.99, 0.9933, 0.9901, 0.9937, 0.9897, 0.9866, 0.9467, 0.9523, 0.9537, 0.9206, 0.07061, 0.06109, 0.114, 0.02452, 0.1204, 0.01549, 0.1932, 0.2025, 0.1709, 0.1275, 0.8232, 0.8391, 0.8974, 0.885, 0.9918, 0.9924, 0.9941, 0.9933, 0.9541, 0.9538, 0.9495, 0.9221, 0.05791, 0.07459, 0.1213, 0.1103]): _vg.add([_i], _w, 'REPLACE')
_vg = ob_plane.vertex_groups.new(name='Left hand')
for _i, _w in zip([20, 21, 22, 23, 24, 25, 26, 27, 28, 29, 30, 31, 112, 113, 114, 193, 200, 203, 206, 309, 310, 311, 312, 313, 314, 315, 316, 317, 319, 333, 334, 335, 336, 337, 338, 339, 340, 341, 342, 343, 344, 530, 556, 557, 558, 559, 568, 569, 570, 571, 572, 573, 574, 575], [0.7557, 0.7863, 0.5344, 0.5059, 0.977, 0.9802, 0.965, 0.9629, 0.9965, 0.9969, 0.9951, 0.9947, 0.01393, 0.0239, 0.001406, 0.9978, 0.9972, 0.9961, 0.9967, 0.1607, 0.7916, 0.1813, 0.02105, 0.753, 0.1212, 0.01465, 0.5047, 0.103, 0.5331, 0.9294, 0.9817, 0.9389, 0.9753, 0.886, 0.9627, 0.8796, 0.9673, 0.9921, 0.9932, 0.9883, 0.9875, 0.9969, 0.1767, 0.1608, 0.1025, 0.1149, 0.9421, 0.9254, 0.8787, 0.8897, 0.9939, 0.9917, 0.9878, 0.9896]): _vg.add([_i], _w, 'REPLACE')
_vg = ob_plane.vertex_groups.new(name='Bone.08.L')
for _i, _w in zip([22, 24, 25, 26, 27, 28, 29, 30, 31, 193, 200, 203, 206, 333, 334, 335, 336, 337, 338, 339, 340, 341, 342, 343, 344, 530, 568, 569, 570, 571, 572, 573, 574, 575], [0.003552, 0.2526, 0.258, 0.47, 0.4699, 0.8864, 0.8839, 0.9196, 0.9207, 0.9124, 0.9251, 0.9453, 0.9281, 0.07855, 0.2527, 0.0836, 0.2776, 0.1246, 0.4911, 0.1188, 0.2706, 0.7397, 0.736, 0.8185, 0.822, 0.926, 0.07914, 0.08878, 0.1248, 0.08137, 0.741, 0.7694, 0.8421, 0.775]): _vg.add([_i], _w, 'REPLACE')
_vg = ob_plane.vertex_groups.new(name='Head')
for _i, _w in zip([32, 33, 34, 35, 36, 37, 38, 39, 44, 45, 46, 47, 48, 49, 50, 51, 102, 103, 136, 137, 178, 196, 199, 201, 202, 204, 205, 207, 208, 210, 214, 215, 217, 218, 223, 225, 227, 229, 233, 234, 235, 236, 349, 350, 351, 352, 353, 354, 355, 356, 357, 358, 359, 360, 361, 362, 363, 364, 365, 366, 367, 368, 510, 516, 517, 522, 528, 531, 532, 580, 581, 582, 583, 584, 585, 586, 587, 588, 589, 590, 591], [0.676, 0.6722, 0.7523, 0.7552, 0.9987, 0.9988, 0.999, 0.999, 0.9946, 0.9947, 0.9962, 0.9962, 0.9556, 0.9561, 0.9729, 0.972, 0.07166, 0.07054, 0.0715, 0.06772, 0.01304, 0.01387, 0.06107, 0.3027, 0.6691, 0.2898, 0.7061, 0.2947, 0.1147, 0.07976, 0.1158, 0.2868, 0.7147, 0.7807, 0.01646, 0.01144, 0.01149, 0.01432, 0.9992, 0.9994, 0.9992, 0.9991, 0.9851, 0.9946, 0.9851, 0.954, 0.9954, 0.9905, 0.963, 0.9967, 0.9905, 0.9774, 0.9954, 0.9619, 0.9976, 0.9976, 0.9982, 0.9982, 0.8797, 0.8798, 0.9181, 0.9169, 0.271, 1.0, 0.06085, 0.06152, 0.2402, 0.3163, 0.313, 0.9845, 0.9876, 0.9921, 0.9874, 0.9976, 0.998, 0.9984, 0.9979, 0.8773, 0.8929, 0.9311, 0.8923]): _vg.add([_i], _w, 'REPLACE')
_vg = ob_plane.vertex_groups.new(name='Right Shoulder')
for _i, _w in zip([33, 34, 68, 69, 70, 71, 121, 122, 135, 136, 137, 142, 143, 144, 145, 161, 162, 163, 165, 189, 194, 197, 199, 204, 205, 207, 208, 209, 210, 211, 225, 226, 227, 228, 229, 230, 231, 232, 413, 414, 415, 416, 417, 418, 419, 420, 435, 437, 439, 440, 441, 442, 443, 444, 510, 517, 518, 519, 523, 524, 528, 529, 532, 589, 616, 617, 618, 619, 628, 629, 630, 631], [0.07177, 0.06981, 0.6024, 0.3251, 0.4971, 0.5176, 0.1192, 0.1381, 0.5955, 0.7028, 0.7159, 0.06407, 0.03004, 0.004791, 0.02619, 0.8632, 0.8657, 0.5039, 0.638, 0.09966, 0.03517, 0.00862, 0.06953, 0.1853, 0.09981, 0.2136, 0.7, 0.6826, 0.1117, 0.01804, 0.8387, 0.4006, 0.8375, 0.4012, 0.8641, 0.8128, 0.4628, 0.7899, 0.6836, 0.5229, 0.5644, 0.4736, 0.8333, 0.501, 0.8315, 0.6637, 0.05842, 0.0145, 0.005385, 0.05377, 0.214, 0.1267, 0.1127, 0.1408, 0.0357, 0.8135, 0.7705, 0.3146, 0.1432, 0.1075, 0.007857, 0.769, 0.2858, 0.01517, 0.5807, 0.7553, 0.8467, 0.8164, 0.1939, 0.1249, 0.1117, 0.195]): _vg.add([_i], _w, 'REPLACE')
_vg = ob_plane.vertex_groups.new(name='Right arm')
for _i, _w in zip([68, 69, 70, 71, 72, 73, 74, 75, 122, 135, 138, 139, 140, 141, 142, 143, 144, 145, 161, 162, 163, 209, 225, 226, 227, 228, 229, 230, 231, 232, 413, 414, 415, 416, 417, 418, 419, 420, 421, 422, 423, 424, 425, 426, 427, 428, 429, 430, 431, 432, 433, 434, 435, 436, 437, 438, 439, 440, 441, 442, 443, 444, 465, 466, 467, 468, 517, 518, 519, 529, 616, 617, 618, 619, 620, 621, 622, 623, 624, 625, 626, 627, 628, 629, 630, 631, 640, 641, 642, 643], [0.3224, 0.6001, 0.4975, 0.4745, 0.2158, 0.2399, 0.4658, 0.2111, 0.00992, 0.0827, 0.9393, 0.9527, 0.9639, 0.9459, 0.9237, 0.9493, 0.9693, 0.9572, 0.05374, 0.05454, 0.1283, 0.005039, 0.01683, 0.0431, 0.01511, 0.08917, 0.04213, 0.05873, 0.111, 0.09449, 0.1448, 0.3717, 0.2487, 0.5082, 0.1357, 0.4951, 0.134, 0.309, 0.793, 0.2093, 0.8256, 0.9451, 0.4672, 0.8698, 0.9641, 0.2333, 0.8037, 0.9555, 0.2123, 0.9418, 0.9654, 0.9751, 0.9274, 0.9833, 0.9626, 0.9759, 0.9691, 0.9387, 0.7584, 0.8467, 0.8844, 0.8549, 0.04463, 0.05239, 0.07895, 0.04269, 0.005276, 0.03202, 0.06865, 0.06349, 0.1848, 0.1843, 0.124, 0.1184, 0.8054, 0.8716, 0.8287, 0.7964, 0.9682, 0.9816, 0.9815, 0.9702, 0.7683, 0.8665, 0.8861, 0.7933, 0.0408, 0.07801, 0.05107, 0.04184]): _vg.add([_i], _w, 'REPLACE')
_vg = ob_plane.vertex_groups.new(name='Right forearm')
for _i, _w in zip([72, 73, 74, 75, 76, 77, 78, 79, 82, 83, 138, 139, 140, 141, 146, 147, 148, 149, 150, 151, 152, 153, 421, 422, 423, 424, 425, 426, 427, 428, 429, 430, 431, 432, 445, 446, 447, 448, 449, 450, 451, 452, 453, 454, 455, 456, 457, 458, 459, 460, 461, 462, 463, 464, 465, 466, 467, 468, 469, 471, 472, 473, 474, 475, 620, 621, 622, 623, 632, 633, 634, 635, 636, 637, 638, 639, 640, 641, 642, 643, 644, 645, 646, 647], [0.7838, 0.7599, 0.5341, 0.7887, 0.2145, 0.2431, 0.4942, 0.4647, 0.02426, 0.02081, 0.0556, 0.03751, 0.01807, 0.0511, 0.9627, 0.9678, 0.9783, 0.9741, 0.9896, 0.989, 0.9864, 0.9901, 0.2056, 0.7904, 0.1735, 0.05025, 0.5327, 0.1297, 0.01694, 0.7666, 0.1955, 0.03477, 0.7873, 0.05405, 0.8186, 0.2082, 0.8398, 0.9642, 0.4676, 0.8968, 0.9756, 0.4952, 0.8792, 0.9785, 0.2494, 0.9673, 0.9914, 0.9923, 0.9901, 0.9937, 0.9866, 0.9934, 0.9896, 0.9901, 0.9524, 0.9474, 0.9209, 0.9534, 0.06106, 0.07118, 0.01514, 0.1204, 0.02478, 0.1148, 0.1934, 0.1278, 0.1707, 0.2025, 0.8238, 0.8846, 0.8975, 0.8386, 0.9918, 0.9933, 0.9941, 0.9924, 0.9543, 0.9218, 0.9488, 0.9538, 0.05804, 0.11, 0.1214, 0.07388]): _vg.add([_i], _w, 'REPLACE')
_vg = ob_plane.vertex_groups.new(name='Right hand')
for _i, _w in zip([76, 77, 78, 79, 80, 81, 82, 83, 84, 85, 86, 87, 146, 147, 149, 241, 242, 243, 244, 445, 446, 447, 448, 449, 450, 452, 453, 455, 456, 469, 470, 471, 472, 473, 474, 475, 476, 477, 478, 479, 480, 514, 632, 633, 634, 635, 644, 645, 646, 647, 648, 649, 650, 651], [0.7855, 0.7569, 0.5058, 0.5353, 0.9802, 0.9769, 0.9629, 0.9646, 0.9969, 0.9965, 0.9947, 0.9951, 0.02395, 0.01375, 0.001132, 0.9971, 0.9961, 0.9967, 0.9978, 0.1814, 0.7918, 0.1601, 0.02091, 0.5324, 0.1032, 0.5048, 0.1207, 0.7506, 0.0148, 0.9389, 0.9817, 0.9288, 0.9674, 0.8796, 0.9626, 0.8852, 0.9755, 0.9932, 0.9921, 0.9875, 0.9882, 0.9969, 0.1761, 0.1153, 0.1024, 0.1614, 0.942, 0.89, 0.8786, 0.9261, 0.9939, 0.9897, 0.9878, 0.9917]): _vg.add([_i], _w, 'REPLACE')
_vg = ob_plane.vertex_groups.new(name='Bone.08.R')
for _i, _w in zip([79, 80, 81, 82, 83, 84, 85, 86, 87, 241, 242, 243, 244, 469, 470, 471, 472, 473, 474, 475, 476, 477, 478, 479, 480, 514, 644, 645, 646, 647, 648, 649, 650, 651], [0.003609, 0.2578, 0.2522, 0.4697, 0.4702, 0.8837, 0.8865, 0.922, 0.9183, 0.9253, 0.9453, 0.9279, 0.9124, 0.08337, 0.2523, 0.0787, 0.2705, 0.1184, 0.4911, 0.1249, 0.2775, 0.7358, 0.7398, 0.8225, 0.8179, 0.926, 0.0791, 0.08198, 0.1247, 0.08819, 0.7409, 0.7751, 0.842, 0.7694]): _vg.add([_i], _w, 'REPLACE')
_vg = ob_plane.vertex_groups.new(name='Left shin')
for _i, _w in zip([60, 61, 62, 63, 64, 65, 66, 67, 88, 89, 90, 91, 131, 132, 133, 134, 154, 155, 156, 157, 237, 238, 239, 240, 389, 390, 391, 392, 393, 394, 395, 396, 397, 398, 399, 400, 401, 402, 403, 404, 405, 406, 407, 408, 409, 410, 411, 412, 481, 482, 483, 484, 485, 486, 487, 488, 489, 490, 491, 492, 515, 604, 605, 606, 607, 608, 609, 610, 611, 612, 613, 614, 615, 652, 653, 654, 655, 656, 657, 658, 659], [0.1969, 0.1886, 0.2163, 0.2241, 1.0, 1.0, 1.0, 1.0, 0.993, 0.9934, 0.9937, 0.9934, 0.9995, 0.9996, 0.9996, 0.9996, 0.9307, 0.9343, 0.9299, 0.9263, 1.0, 1.0, 1.0, 1.0, 0.02945, 0.02876, 0.184, 0.05006, 0.1987, 0.04961, 0.223, 0.21, 0.9981, 0.9934, 0.9982, 0.9996, 0.9938, 0.9984, 0.9996, 0.9939, 0.9984, 0.9997, 0.9933, 0.9996, 0.9999, 0.9999, 0.9999, 0.9999, 0.7806, 0.7875, 0.9351, 0.7772, 0.9345, 0.7705, 0.9295, 0.9296, 0.9774, 0.9786, 0.978, 0.9768, 1.0, 0.02346, 0.03696, 0.05094, 0.03756, 0.9982, 0.9984, 0.9985, 0.9983, 0.9999, 0.9999, 0.9999, 0.9999, 0.7896, 0.787, 0.7762, 0.7777, 0.9788, 0.9792, 0.9782, 0.9775]): _vg.add([_i], _w, 'REPLACE')
_vg = ob_plane.vertex_groups.new(name='Bone.14.L')
for _i, _w in zip([60, 61, 62, 63, 88, 89, 90, 91, 131, 132, 133, 134, 154, 155, 156, 157, 389, 390, 391, 392, 393, 394, 395, 396, 397, 398, 399, 400, 401, 402, 403, 404, 405, 406, 407, 408, 481, 482, 483, 484, 485, 486, 487, 488, 489, 490, 491, 492, 604, 605, 606, 607, 608, 609, 610, 611, 652, 653, 654, 655, 656, 657, 658, 659], [0.1949, 0.1869, 0.2131, 0.2205, 0.5324, 0.5329, 0.7644, 0.7634, 0.02069, 0.02044, 0.04564, 0.04558, 0.8951, 0.8995, 0.9016, 0.8973, 0.02862, 0.028, 0.1825, 0.04862, 0.1965, 0.04806, 0.2192, 0.2074, 0.1435, 0.5093, 0.1432, 0.0131, 0.7376, 0.1998, 0.03381, 0.7689, 0.1997, 0.04488, 0.7366, 0.03366, 0.773, 0.7806, 0.8994, 0.7652, 0.9069, 0.7579, 0.9003, 0.901, 0.8497, 0.8516, 0.9025, 0.9006, 0.02281, 0.03594, 0.05009, 0.03645, 0.1304, 0.1808, 0.1992, 0.1806, 0.7837, 0.7786, 0.7622, 0.7684, 0.8448, 0.8953, 0.9043, 0.8928]): _vg.add([_i], _w, 'REPLACE')
_vg = ob_plane.vertex_groups.new(name='Left leg')
for _i, _w in zip([56, 57, 58, 59, 60, 61, 62, 63, 127, 128, 129, 130, 154, 155, 156, 157, 164, 166, 167, 168, 169, 172, 177, 180, 181, 381, 382, 383, 384, 385, 386, 387, 388, 389, 390, 391, 392, 393, 394, 395, 396, 481, 482, 483, 484, 485, 486, 487, 488, 495, 497, 502, 527, 600, 601, 602, 603, 604, 605, 606, 607, 652, 653, 654, 655], [0.4734, 0.1376, 0.1647, 0.1274, 0.8025, 0.8099, 0.7809, 0.7744, 0.9838, 0.9598, 0.9316, 0.9635, 0.0692, 0.0656, 0.06992, 0.07359, 0.4584, 0.2267, 0.4597, 0.2881, 0.0009164, 0.00333, 0.03788, 0.1008, 0.07193, 0.9414, 0.8574, 0.977, 0.7656, 0.9367, 0.8723, 0.945, 0.9804, 0.958, 0.9539, 0.8152, 0.9377, 0.7991, 0.9441, 0.7746, 0.7892, 0.2192, 0.2122, 0.06487, 0.2221, 0.06536, 0.229, 0.07031, 0.0703, 0.0613, 0.05496, 0.1466, 0.08565, 0.9117, 0.7752, 0.8095, 0.9395, 0.9598, 0.9457, 0.9393, 0.9533, 0.2102, 0.2124, 0.2232, 0.222]): _vg.add([_i], _w, 'REPLACE')
_vg = ob_plane.vertex_groups.new(name='Left hip')
for _i, _w in zip([56, 57, 58, 59, 128, 129, 164, 166, 167, 168, 169, 170, 172, 173, 175, 177, 180, 181, 183, 381, 382, 384, 385, 386, 387, 495, 496, 497, 498, 502, 504, 527, 600, 601, 602, 603], [0.4461, 0.6673, 0.7181, 0.7197, 0.005399, 0.04978, 0.4778, 0.6981, 0.4522, 0.6307, 0.1947, 0.347, 0.2333, 0.2037, 0.05332, 0.1135, 0.1379, 0.1396, 0.05019, 0.04899, 0.1168, 0.2016, 0.0471, 0.1113, 0.02845, 0.6888, 0.09421, 0.6463, 0.04767, 0.2108, 0.0517, 0.1188, 0.07305, 0.2013, 0.1689, 0.05237]): _vg.add([_i], _w, 'REPLACE')
_m = ob_plane.modifiers.new('Armature', 'ARMATURE')
_m.object = ob_armature
ob_armature.location = (2.147e-33, 0.04355, 0.6)
ob_armature.rotation_euler = (0.02321, 5.154e-18, 5.981e-20)
ob_armature.scale = (0.3732, 0.3732, 0.3732)
ob_armature.show_in_front = True

# ---- collection membership
col_collection.objects.link(ob_plane)
col_collection.objects.link(ob_armature)

# ---- scene / render settings (as saved in the file)
scene.frame_start = 1; scene.frame_end = 250; scene.frame_set(1)
scene.render.engine = 'BLENDER_EEVEE_NEXT'
scene.cycles.sampling_pattern = 'TABULATED_SOBOL'
scene.cycles.use_light_tree = False
scene.view_settings.view_transform = 'Filmic'
bpy.context.view_layer.update()

# ---- added for rendering (the .blend has no active camera and no usable light): camera, sun
cam_auto = bpy.data.cameras.new('AutoCamera')
cam_auto.lens = 50.0
cam_auto.sensor_width = 36.0
cam_auto.clip_end = 1000.0
ob_auto_camera = bpy.data.objects.new('AutoCamera', cam_auto)
scene.collection.objects.link(ob_auto_camera)
ob_auto_camera.location = (2.27989, -2.7546, 2.82188)
ob_auto_camera.rotation_euler = (1.09748, -7.21219e-08, 0.694738)
scene.camera = ob_auto_camera
light_auto_sun = bpy.data.lights.new('AutoSun', 'SUN')
light_auto_sun.energy = 3.0
light_auto_sun.angle = 0.0523599
ob_auto_sun = bpy.data.objects.new('AutoSun', light_auto_sun)
scene.collection.objects.link(ob_auto_sun)
ob_auto_sun.rotation_euler = (0.872665, 0.174533, 0.523599)
bpy.context.view_layer.update()
